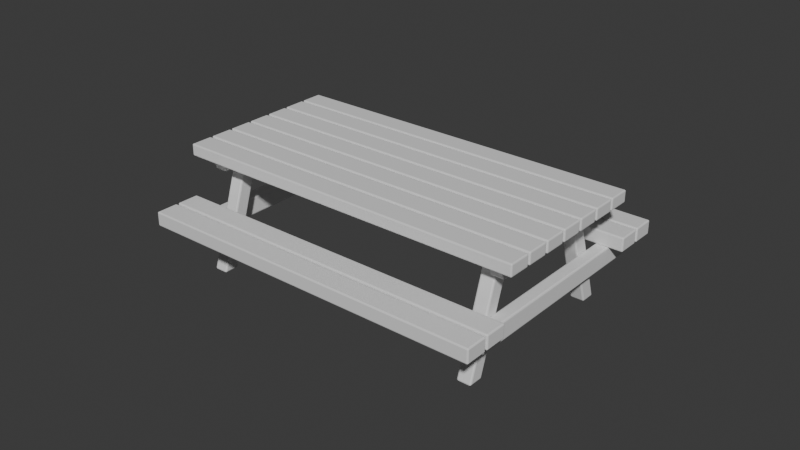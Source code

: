 # Source: picnic.blend  (saved by Blender 4.5.87; exported with 4.5.12 LTS)
import bpy
from mathutils import Matrix  # noqa: F401  (used for matrix-valued properties, if any)

bpy.ops.wm.read_factory_settings(use_empty=True)
scene = bpy.context.scene
scene.name = 'Scene'

# ---- collections
col_collection = bpy.data.collections.new('Collection'); scene.collection.children.link(col_collection)

# ---- materials (node trees are filled in below, after node groups)
mat_top = bpy.data.materials.new('Top')
mat_beam = bpy.data.materials.new('Beam')

# ---- material node trees
mat_top.use_nodes = True; mat_top.node_tree.nodes.clear()
_N = mat_top.node_tree.nodes; _L = mat_top.node_tree.links
n0 = _N.new('ShaderNodeBsdfPrincipled'); n0.name = 'Principled BSDF'; n0.location = (10, 300)
n1 = _N.new('ShaderNodeOutputMaterial'); n1.name = 'Material Output'; n1.location = (300, 300)
_L.new(n0.outputs[0], n1.inputs[0])
n1.is_active_output = True
mat_beam.use_nodes = True; mat_beam.node_tree.nodes.clear()
_N = mat_beam.node_tree.nodes; _L = mat_beam.node_tree.links
n0 = _N.new('ShaderNodeBsdfPrincipled'); n0.name = 'Principled BSDF'; n0.location = (10, 300)
n1 = _N.new('ShaderNodeOutputMaterial'); n1.name = 'Material Output'; n1.location = (300, 300)
_L.new(n0.outputs[0], n1.inputs[0])
n1.is_active_output = True

# ---- world
world_world = bpy.data.worlds.new('World'); scene.world = world_world
world_world.use_nodes = True; world_world.node_tree.nodes.clear()
_N = world_world.node_tree.nodes; _L = world_world.node_tree.links
n0 = _N.new('ShaderNodeOutputWorld'); n0.name = 'World Output'; n0.location = (300, 300)
n1 = _N.new('ShaderNodeBackground'); n1.name = 'Background'; n1.location = (10, 300)
n1.inputs[0].default_value = (0.05088, 0.05088, 0.05088, 1.0)
_L.new(n1.outputs[0], n0.inputs[0])
n0.is_active_output = True
world_world.color = (0.05088, 0.05088, 0.05088)
world_world.sun_shadow_jitter_overblur = 0.0

# ---- meshes
me_cube = bpy.data.meshes.new('Cube')
me_cube.from_pydata([(1.274, -0.4509, 0.7296), (1.28, -0.4533, 0.7296), (1.282, -0.4592, 0.6618), (1.274, -0.4509, 0.6618), (1.282, -0.6017, 0.7296), (1.274, -0.61, 0.7296), (1.274, -0.6017, 0.738), (1.274, -0.6076, 0.7356), (1.28, -0.6017, 0.7356), (1.274, -0.61, 0.6618), (-1.282, -0.4592, 0.7296), (-1.28, -0.4533, 0.7296), (-1.274, -0.4592, 0.6534), (-1.274, -0.4509, 0.6618), (-1.274, -0.61, 0.7296), (-1.28, -0.6076, 0.7296), (-1.274, -0.6017, 0.6534), (-1.282, -0.6017, 0.6618), (-1.274, -0.61, 0.6618), (-1.28, -0.6076, 0.6618), (1.274, -0.4592, 0.738), (1.279, -0.4544, 0.7345), (1.28, -0.4592, 0.7356), (1.274, -0.4533, 0.7356), (1.274, -0.4592, 0.6534), (1.28, -0.4592, 0.6559), (1.279, -0.4544, 0.6569), (1.28, -0.4533, 0.6618), (1.28, -0.6076, 0.7296), (1.274, -0.6017, 0.6534), (-1.274, -0.4509, 0.7296), (-1.274, -0.4592, 0.738), (-1.274, -0.4533, 0.7356), (-1.28, -0.4592, 0.7356), (-1.28, -0.4592, 0.6559), (-1.279, -0.4544, 0.6569), (-1.274, -0.4533, 0.6559), (-1.274, -0.6076, 0.7356), (-1.28, -0.6017, 0.6559), (1.282, -0.4592, 0.7296), (1.274, -0.4533, 0.6559), (1.279, -0.6065, 0.7345), (1.282, -0.6017, 0.6618), (1.28, -0.6076, 0.6618), (1.279, -0.6065, 0.6569), (1.274, -0.6076, 0.6559), (1.28, -0.6017, 0.6559), (-1.279, -0.4544, 0.7345), (-1.282, -0.4592, 0.6618), (-1.28, -0.4533, 0.6618), (-1.282, -0.6017, 0.7296), (-1.274, -0.6017, 0.738), (-1.279, -0.6065, 0.7345), (-1.28, -0.6017, 0.7356), (-1.274, -0.6076, 0.6559), (-1.279, -0.6065, 0.6569), (1.274, -0.2841, 0.738), (1.28, -0.2841, 0.7356), (1.274, -0.2841, 0.6534), (1.274, -0.2758, 0.6618), (1.279, -0.2793, 0.6569), (1.274, -0.2782, 0.6559), (1.274, -0.4349, 0.7296), (1.274, -0.4266, 0.738), (1.28, -0.4325, 0.7296), (1.28, -0.4266, 0.7356), (1.274, -0.4325, 0.6559), (1.28, -0.4325, 0.6618), (-1.28, -0.2782, 0.7296), (-1.279, -0.2793, 0.6569), (-1.274, -0.4349, 0.7296), (-1.28, -0.4266, 0.7356), (-1.28, -0.4325, 0.7296), (-1.274, -0.4266, 0.6534), (-1.282, -0.4266, 0.6618), (1.28, -0.2782, 0.7296), (1.279, -0.2793, 0.7345), (1.282, -0.2841, 0.6618), (1.28, -0.2841, 0.6559), (1.282, -0.4266, 0.7296), (1.279, -0.4314, 0.7345), (1.274, -0.4325, 0.7356), (1.282, -0.4266, 0.6618), (1.274, -0.4266, 0.6534), (1.279, -0.4314, 0.6569), (-1.274, -0.2758, 0.7296), (-1.274, -0.2841, 0.738), (-1.274, -0.2782, 0.7356), (-1.274, -0.2758, 0.6618), (-1.28, -0.2841, 0.6559), (-1.274, -0.2782, 0.6559), (-1.28, -0.2782, 0.6618), (-1.282, -0.4266, 0.7296), (-1.274, -0.4266, 0.738), (-1.28, -0.4266, 0.6559), (-1.279, -0.4314, 0.6569), (1.274, -0.2758, 0.7296), (1.282, -0.2841, 0.7296), (1.274, -0.2782, 0.7356), (1.28, -0.2782, 0.6618), (1.274, -0.4349, 0.6618), (1.28, -0.4266, 0.6559), (-1.282, -0.2841, 0.7296), (-1.279, -0.2793, 0.7345), (-1.28, -0.2841, 0.7356), (-1.282, -0.2841, 0.6618), (-1.274, -0.2841, 0.6534), (-1.279, -0.4314, 0.7345), (-1.274, -0.4325, 0.7356), (-1.274, -0.4349, 0.6618), (-1.274, -0.4325, 0.6559), (-1.28, -0.4325, 0.6618), (1.274, -0.1007, 0.7296), (1.282, -0.109, 0.7296), (1.274, -0.109, 0.738), (1.279, -0.1042, 0.7345), (1.274, -0.109, 0.6534), (1.279, -0.1042, 0.6569), (1.274, -0.2515, 0.738), (1.279, -0.2563, 0.7345), (1.282, -0.2515, 0.6618), (1.274, -0.2599, 0.6618), (1.274, -0.2574, 0.6559), (-1.282, -0.109, 0.7296), (-1.28, -0.109, 0.7356), (-1.282, -0.109, 0.6618), (-1.274, -0.109, 0.6534), (-1.28, -0.109, 0.6559), (-1.274, -0.1031, 0.6559), (-1.28, -0.1031, 0.6618), (-1.282, -0.2515, 0.7296), (-1.28, -0.2515, 0.7356), (-1.274, -0.2574, 0.7356), (-1.28, -0.2574, 0.7296), (-1.274, -0.2515, 0.6534), (-1.279, -0.2563, 0.6569), (1.28, -0.1031, 0.7296), (1.282, -0.109, 0.6618), (1.28, -0.1031, 0.6618), (1.282, -0.2515, 0.7296), (1.274, -0.2599, 0.7296), (1.28, -0.2515, 0.7356), (1.274, -0.2515, 0.6534), (1.28, -0.2515, 0.6559), (1.279, -0.2563, 0.6569), (1.28, -0.2574, 0.6618), (-1.274, -0.1007, 0.7296), (-1.279, -0.1042, 0.7345), (-1.28, -0.1031, 0.7296), (-1.274, -0.2599, 0.7296), (-1.274, -0.2574, 0.6559), (1.274, -0.1031, 0.7356), (1.28, -0.109, 0.7356), (1.274, -0.1007, 0.6618), (1.274, -0.1031, 0.6559), (1.28, -0.109, 0.6559), (1.274, -0.2574, 0.7356), (1.28, -0.2574, 0.7296), (-1.274, -0.109, 0.738), (-1.274, -0.1031, 0.7356), (-1.274, -0.1007, 0.6618), (-1.279, -0.1042, 0.6569), (-1.274, -0.2515, 0.738), (-1.279, -0.2563, 0.7345), (-1.274, -0.2599, 0.6618), (-1.282, -0.2515, 0.6618), (-1.28, -0.2574, 0.6618), (-1.28, -0.2515, 0.6559), (1.28, 0.07196, 0.7296), (1.279, 0.07088, 0.7345), (1.28, 0.06606, 0.7356), (1.274, 0.07196, 0.7356), (1.282, 0.06606, 0.6618), (1.274, 0.07196, 0.6559), (1.282, -0.07641, 0.7296), (1.279, -0.08124, 0.7345), (1.28, -0.07641, 0.7356), (1.274, -0.08232, 0.6559), (-1.282, 0.06606, 0.6618), (-1.274, 0.06606, 0.6534), (-1.28, 0.06606, 0.6559), (-1.282, -0.07641, 0.7296), (-1.274, -0.07641, 0.738), (-1.274, -0.08476, 0.7296), (-1.28, -0.07641, 0.7356), (-1.274, -0.08232, 0.7356), (-1.274, -0.07641, 0.6534), (-1.274, -0.08476, 0.6618), (-1.279, -0.08124, 0.6569), (1.279, 0.07088, 0.6569), (1.274, -0.07641, 0.6534), (1.274, -0.08476, 0.6618), (1.28, -0.07641, 0.6559), (1.279, -0.08124, 0.6569), (1.28, -0.08232, 0.6618), (-1.274, 0.07441, 0.7296), (-1.274, 0.06606, 0.738), (-1.282, 0.06606, 0.7296), (-1.279, 0.07088, 0.7345), (-1.28, 0.07196, 0.7296), (-1.274, 0.07196, 0.6559), (-1.28, 0.07196, 0.6618), (-1.279, -0.08124, 0.7345), (-1.28, -0.08232, 0.7296), (-1.28, -0.07641, 0.6559), (1.274, 0.07441, 0.7296), (1.274, 0.06606, 0.738), (1.282, 0.06606, 0.7296), (1.274, 0.06606, 0.6534), (1.274, 0.07441, 0.6618), (1.28, 0.07196, 0.6618), (1.28, 0.06606, 0.6559), (1.274, -0.07641, 0.738), (1.274, -0.08476, 0.7296), (1.274, -0.08232, 0.7356), (1.28, -0.08232, 0.7296), (1.282, -0.07641, 0.6618), (-1.28, 0.06606, 0.7356), (-1.274, 0.07196, 0.7356), (-1.274, 0.07441, 0.6618), (-1.279, 0.07088, 0.6569), (-1.282, -0.07641, 0.6618), (-1.274, -0.08232, 0.6559), (-1.28, -0.08232, 0.6618), (1.28, 0.247, 0.7296), (1.274, 0.2495, 0.6618), (1.279, 0.246, 0.6569), (1.274, 0.09032, 0.7296), (1.274, 0.09867, 0.738), (1.274, 0.09277, 0.7356), (1.28, 0.09867, 0.7356), (1.282, 0.09867, 0.6618), (1.274, 0.09867, 0.6534), (1.28, 0.09277, 0.6618), (-1.274, 0.2495, 0.7296), (-1.274, 0.2411, 0.738), (-1.274, 0.247, 0.7356), (-1.274, 0.2411, 0.6534), (-1.274, 0.2495, 0.6618), (-1.274, 0.247, 0.6559), (-1.28, 0.247, 0.6618), (-1.274, 0.09867, 0.738), (-1.28, 0.09277, 0.6618), (1.282, 0.2411, 0.7296), (1.274, 0.247, 0.7356), (1.274, 0.2411, 0.6534), (1.28, 0.247, 0.6618), (1.274, 0.247, 0.6559), (1.274, 0.09032, 0.6618), (1.274, 0.09277, 0.6559), (-1.279, 0.246, 0.7345), (-1.28, 0.2411, 0.7356), (-1.28, 0.2411, 0.6559), (-1.28, 0.09867, 0.7356), (-1.274, 0.09277, 0.7356), (-1.274, 0.09867, 0.6534), (-1.279, 0.09385, 0.6569), (1.274, 0.2495, 0.7296), (1.274, 0.2411, 0.738), (1.279, 0.246, 0.7345), (1.28, 0.2411, 0.7356), (1.282, 0.2411, 0.6618), (1.28, 0.2411, 0.6559), (1.282, 0.09867, 0.7296), (1.279, 0.09385, 0.7345), (1.28, 0.09277, 0.7296), (1.279, 0.09385, 0.6569), (1.28, 0.09867, 0.6559), (-1.282, 0.2411, 0.7296), (-1.28, 0.247, 0.7296), (-1.282, 0.2411, 0.6618), (-1.279, 0.246, 0.6569), (-1.282, 0.09867, 0.7296), (-1.274, 0.09032, 0.7296), (-1.28, 0.09277, 0.7296), (-1.279, 0.09385, 0.7345), (-1.274, 0.09032, 0.6618), (-1.282, 0.09867, 0.6618), (-1.274, 0.09277, 0.6559), (-1.28, 0.09867, 0.6559), (1.282, 0.4162, 0.7296), (1.274, 0.4162, 0.738), (1.279, 0.4211, 0.7345), (1.28, 0.4162, 0.7356), (1.274, 0.4221, 0.7356), (1.28, 0.4221, 0.6618), (1.282, 0.2738, 0.7296), (1.274, 0.2738, 0.738), (1.279, 0.2689, 0.7345), (1.274, 0.2679, 0.7356), (1.28, 0.2738, 0.7356), (1.282, 0.2738, 0.6618), (1.274, 0.2654, 0.6618), (1.28, 0.2738, 0.6559), (1.28, 0.2679, 0.6618), (-1.274, 0.4246, 0.7296), (-1.274, 0.4162, 0.738), (-1.28, 0.4162, 0.7356), (-1.28, 0.4162, 0.6559), (-1.274, 0.2654, 0.7296), (-1.28, 0.2738, 0.7356), (-1.279, 0.2689, 0.7345), (-1.274, 0.2738, 0.6534), (-1.274, 0.2654, 0.6618), (1.274, 0.4246, 0.7296), (1.274, 0.4162, 0.6534), (1.274, 0.4246, 0.6618), (1.274, 0.4221, 0.6559), (1.28, 0.2679, 0.7296), (1.274, 0.2738, 0.6534), (-1.282, 0.4162, 0.6618), (-1.274, 0.4246, 0.6618), (-1.28, 0.4221, 0.6618), (-1.282, 0.2738, 0.7296), (-1.274, 0.2738, 0.738), (-1.274, 0.2679, 0.7356), (-1.282, 0.2738, 0.6618), (-1.279, 0.2689, 0.6569), (-1.274, 0.2679, 0.6559), (1.28, 0.4221, 0.7296), (1.282, 0.4162, 0.6618), (1.279, 0.4211, 0.6569), (1.28, 0.4162, 0.6559), (1.274, 0.2654, 0.7296), (1.279, 0.2689, 0.6569), (1.274, 0.2679, 0.6559), (-1.282, 0.4162, 0.7296), (-1.28, 0.4221, 0.7296), (-1.279, 0.4211, 0.7345), (-1.274, 0.4221, 0.7356), (-1.274, 0.4162, 0.6534), (-1.279, 0.4211, 0.6569), (-1.274, 0.4221, 0.6559), (-1.28, 0.2679, 0.7296), (-1.28, 0.2679, 0.6618), (-1.28, 0.2738, 0.6559), (1.274, 0.5913, 0.738), (1.279, 0.5961, 0.7345), (1.274, 0.5972, 0.7356), (1.282, 0.5913, 0.6618), (1.274, 0.5997, 0.6618), (1.279, 0.5961, 0.6569), (1.274, 0.4429, 0.7356), (1.28, 0.4488, 0.7356), (1.28, 0.4429, 0.6618), (-1.274, 0.5972, 0.7356), (-1.28, 0.5913, 0.7356), (-1.282, 0.5913, 0.6618), (-1.279, 0.5961, 0.6569), (-1.274, 0.4488, 0.738), (-1.274, 0.4405, 0.7296), (-1.28, 0.4488, 0.7356), (-1.279, 0.444, 0.7345), (-1.274, 0.4429, 0.7356), (-1.274, 0.4488, 0.6534), (-1.282, 0.4488, 0.6618), (-1.274, 0.4405, 0.6618), (-1.28, 0.4488, 0.6559), (-1.28, 0.4429, 0.6618), (1.282, 0.5913, 0.7296), (1.28, 0.5972, 0.7296), (1.274, 0.5913, 0.6534), (1.279, 0.444, 0.7345), (1.282, 0.4488, 0.6618), (1.274, 0.4488, 0.6534), (1.274, 0.4405, 0.6618), (1.28, 0.4488, 0.6559), (-1.274, 0.5913, 0.738), (-1.282, 0.5913, 0.7296), (-1.28, 0.5972, 0.7296), (-1.274, 0.5997, 0.6618), (-1.274, 0.5972, 0.6559), (-1.282, 0.4488, 0.7296), (-1.28, 0.4429, 0.7296), (1.274, 0.5997, 0.7296), (1.28, 0.5913, 0.7356), (1.274, 0.5972, 0.6559), (1.28, 0.5972, 0.6618), (1.28, 0.5913, 0.6559), (1.282, 0.4488, 0.7296), (1.274, 0.4488, 0.738), (1.274, 0.4405, 0.7296), (1.28, 0.4429, 0.7296), (1.279, 0.444, 0.6569), (1.274, 0.4429, 0.6559), (-1.274, 0.5997, 0.7296), (-1.279, 0.5961, 0.7345), (-1.274, 0.5913, 0.6534), (-1.28, 0.5972, 0.6618), (-1.28, 0.5913, 0.6559), (-1.274, 0.4429, 0.6559), (-1.279, 0.444, 0.6569)], [], [(0, 23, 21, 1), (39, 1, 21, 22), (24, 40, 26, 25), (2, 25, 26, 27), (3, 27, 26, 40), (4, 8, 41, 28), (5, 28, 41, 7), (6, 7, 41, 8), (29, 46, 44, 45), (9, 45, 44, 43), (30, 11, 47, 32), (31, 32, 47, 33), (10, 33, 47, 11), (48, 49, 35, 34), (12, 34, 35, 36), (13, 36, 35, 49), (50, 15, 52, 53), (51, 53, 52, 37), (14, 37, 52, 15), (16, 54, 55, 38), (17, 38, 55, 19), (18, 19, 55, 54), (20, 22, 21, 23), (42, 43, 44, 46), (96, 98, 76, 75), (97, 75, 76, 57), (56, 57, 76, 98), (58, 61, 60, 78), (77, 78, 60, 99), (59, 99, 60, 61), (79, 65, 80, 64), (62, 64, 80, 81), (63, 81, 80, 65), (82, 67, 84, 101), (83, 101, 84, 66), (100, 66, 84, 67), (85, 68, 103, 87), (86, 87, 103, 104), (102, 104, 103, 68), (105, 91, 69, 89), (106, 89, 69, 90), (88, 90, 69, 91), (92, 72, 107, 71), (93, 71, 107, 108), (70, 108, 107, 72), (73, 110, 95, 94), (74, 94, 95, 111), (109, 111, 95, 110), (112, 151, 115, 136), (113, 136, 115, 152), (114, 152, 115, 151), (116, 154, 117, 155), (137, 155, 117, 138), (153, 138, 117, 154), (139, 141, 119, 157), (140, 157, 119, 156), (118, 156, 119, 141), (120, 145, 144, 143), (142, 143, 144, 122), (121, 122, 144, 145), (146, 148, 147, 159), (158, 159, 147, 124), (123, 124, 147, 148), (125, 129, 161, 127), (126, 127, 161, 128), (160, 128, 161, 129), (130, 133, 163, 131), (162, 131, 163, 132), (149, 132, 163, 133), (134, 150, 135, 167), (165, 167, 135, 166), (164, 166, 135, 150), (205, 171, 169, 168), (207, 168, 169, 170), (206, 170, 169, 171), (208, 173, 189, 211), (172, 211, 189, 210), (209, 210, 189, 173), (174, 176, 175, 215), (213, 215, 175, 214), (212, 214, 175, 176), (216, 194, 193, 192), (190, 192, 193, 177), (191, 177, 193, 194), (195, 199, 198, 218), (196, 218, 198, 217), (197, 217, 198, 199), (178, 201, 220, 180), (179, 180, 220, 200), (219, 200, 220, 201), (181, 203, 202, 184), (182, 184, 202, 185), (183, 185, 202, 203), (186, 222, 188, 204), (221, 204, 188, 223), (187, 223, 188, 222), (257, 244, 259, 224), (243, 224, 259, 260), (258, 260, 259, 244), (245, 247, 226, 262), (261, 262, 226, 246), (225, 246, 226, 247), (263, 230, 264, 265), (227, 265, 264, 229), (228, 229, 264, 230), (231, 233, 266, 267), (232, 267, 266, 249), (248, 249, 266, 233), (234, 269, 250, 236), (235, 236, 250, 251), (268, 251, 250, 269), (270, 240, 271, 252), (237, 252, 271, 239), (238, 239, 271, 240), (272, 274, 275, 253), (241, 253, 275, 254), (273, 254, 275, 274), (255, 278, 256, 279), (277, 279, 256, 242), (276, 242, 256, 278), (304, 284, 282, 319), (280, 319, 282, 283), (281, 283, 282, 284), (305, 307, 321, 322), (320, 322, 321, 285), (306, 285, 321, 307), (286, 290, 288, 308), (323, 308, 288, 289), (287, 289, 288, 290), (291, 294, 324, 293), (309, 293, 324, 325), (292, 325, 324, 294), (295, 327, 328, 329), (296, 329, 328, 297), (326, 297, 328, 327), (310, 312, 331, 298), (330, 298, 331, 332), (311, 332, 331, 312), (313, 333, 301, 300), (314, 300, 301, 315), (299, 315, 301, 333), (302, 318, 317, 335), (316, 335, 317, 334), (303, 334, 317, 318), (374, 338, 337, 360), (359, 360, 337, 375), (336, 375, 337, 338), (361, 376, 341, 378), (339, 378, 341, 377), (340, 377, 341, 376), (379, 343, 362, 382), (381, 382, 362, 342), (380, 342, 362, 343), (363, 344, 383, 366), (364, 366, 383, 384), (365, 384, 383, 344), (385, 369, 386, 345), (367, 345, 386, 346), (368, 346, 386, 369), (347, 388, 348, 389), (387, 389, 348, 371), (370, 371, 348, 388), (372, 373, 352, 351), (349, 351, 352, 353), (350, 353, 352, 373), (354, 390, 391, 357), (355, 357, 391, 358), (356, 358, 391, 390), (48, 34, 38, 17), (34, 12, 16, 38), (3, 40, 36, 13), (40, 24, 12, 36), (0, 1, 27, 3), (1, 39, 2, 27), (17, 19, 15, 50), (19, 18, 14, 15), (4, 28, 43, 42), (28, 5, 9, 43), (10, 11, 49, 48), (11, 30, 13, 49), (5, 7, 37, 14), (7, 6, 51, 37), (39, 22, 8, 4), (22, 20, 6, 8), (18, 54, 45, 9), (54, 16, 29, 45), (50, 53, 33, 10), (53, 51, 31, 33), (30, 32, 23, 0), (42, 46, 25, 2), (46, 29, 24, 25), (32, 31, 20, 23), (105, 89, 94, 74), (89, 106, 73, 94), (59, 61, 90, 88), (61, 58, 106, 90), (96, 75, 99, 59), (75, 97, 77, 99), (74, 111, 72, 92), (111, 109, 70, 72), (79, 64, 67, 82), (64, 62, 100, 67), (102, 68, 91, 105), (68, 85, 88, 91), (62, 81, 108, 70), (81, 63, 93, 108), (97, 57, 65, 79), (57, 56, 63, 65), (109, 110, 66, 100), (110, 73, 83, 66), (92, 71, 104, 102), (71, 93, 86, 104), (85, 87, 98, 96), (87, 86, 56, 98), (82, 101, 78, 77), (101, 83, 58, 78), (125, 127, 167, 165), (127, 126, 134, 167), (153, 154, 128, 160), (154, 116, 126, 128), (112, 136, 138, 153), (136, 113, 137, 138), (165, 166, 133, 130), (166, 164, 149, 133), (139, 157, 145, 120), (157, 140, 121, 145), (123, 148, 129, 125), (148, 146, 160, 129), (140, 156, 132, 149), (156, 118, 162, 132), (113, 152, 141, 139), (152, 114, 118, 141), (164, 150, 122, 121), (150, 134, 142, 122), (130, 131, 124, 123), (131, 162, 158, 124), (146, 159, 151, 112), (159, 158, 114, 151), (120, 143, 155, 137), (143, 142, 116, 155), (178, 180, 204, 221), (180, 179, 186, 204), (209, 173, 200, 219), (173, 208, 179, 200), (205, 168, 210, 209), (168, 207, 172, 210), (221, 223, 203, 181), (223, 187, 183, 203), (174, 215, 194, 216), (215, 213, 191, 194), (197, 199, 201, 178), (199, 195, 219, 201), (213, 214, 185, 183), (214, 212, 182, 185), (207, 170, 176, 174), (170, 206, 212, 176), (187, 222, 177, 191), (222, 186, 190, 177), (181, 184, 217, 197), (184, 182, 196, 217), (195, 218, 171, 205), (218, 196, 206, 171), (216, 192, 211, 172), (192, 190, 208, 211), (270, 252, 279, 277), (252, 237, 255, 279), (225, 247, 239, 238), (247, 245, 237, 239), (257, 224, 246, 225), (224, 243, 261, 246), (277, 242, 274, 272), (242, 276, 273, 274), (263, 265, 233, 231), (265, 227, 248, 233), (268, 269, 240, 270), (269, 234, 238, 240), (227, 229, 254, 273), (229, 228, 241, 254), (243, 260, 230, 263), (260, 258, 228, 230), (276, 278, 249, 248), (278, 255, 232, 249), (272, 253, 251, 268), (253, 241, 235, 251), (234, 236, 244, 257), (236, 235, 258, 244), (231, 267, 262, 261), (267, 232, 245, 262), (310, 298, 335, 316), (298, 330, 302, 335), (306, 307, 332, 311), (307, 305, 330, 332), (304, 319, 285, 306), (319, 280, 320, 285), (316, 334, 333, 313), (334, 303, 299, 333), (286, 308, 294, 291), (308, 323, 292, 294), (326, 327, 312, 310), (327, 295, 311, 312), (323, 289, 315, 299), (289, 287, 314, 315), (280, 283, 290, 286), (283, 281, 287, 290), (303, 318, 325, 292), (318, 302, 309, 325), (313, 300, 297, 326), (300, 314, 296, 297), (295, 329, 284, 304), (329, 296, 281, 284), (291, 293, 322, 320), (293, 309, 305, 322), (347, 389, 357, 355), (389, 387, 354, 357), (340, 376, 371, 370), (376, 361, 387, 371), (374, 360, 377, 340), (360, 359, 339, 377), (355, 358, 373, 372), (358, 356, 350, 373), (379, 382, 344, 363), (382, 381, 365, 344), (368, 369, 388, 347), (369, 385, 370, 388), (381, 342, 353, 350), (342, 380, 349, 353), (359, 375, 343, 379), (375, 336, 380, 343), (356, 390, 384, 365), (390, 354, 364, 384), (372, 351, 346, 368), (351, 349, 367, 346), (385, 345, 338, 374), (345, 367, 336, 338), (363, 366, 378, 339), (366, 364, 361, 378), (13, 30, 0, 3), (2, 39, 4, 42), (20, 31, 51, 6), (12, 24, 29, 16), (9, 5, 14, 18), (17, 50, 10, 48), (88, 85, 96, 59), (77, 97, 79, 82), (56, 86, 93, 63), (106, 58, 83, 73), (100, 62, 70, 109), (74, 92, 102, 105), (160, 146, 112, 153), (137, 113, 139, 120), (114, 158, 162, 118), (126, 116, 142, 134), (121, 140, 149, 164), (165, 130, 123, 125), (219, 195, 205, 209), (172, 207, 174, 216), (206, 196, 182, 212), (179, 208, 190, 186), (191, 213, 183, 187), (221, 181, 197, 178), (238, 234, 257, 225), (261, 243, 263, 231), (258, 235, 241, 228), (237, 245, 232, 255), (248, 227, 273, 276), (277, 272, 268, 270), (311, 295, 304, 306), (320, 280, 286, 291), (281, 296, 314, 287), (330, 305, 309, 302), (292, 323, 299, 303), (316, 313, 326, 310), (370, 385, 374, 340), (339, 359, 379, 363), (336, 367, 349, 380), (387, 361, 364, 354), (365, 381, 350, 356), (355, 372, 368, 347)])
_uv = me_cube.uv_layers.new(name='UVMap')
_uv.uv.foreach_set('vector', [0.6003, 0.4992, 0.6254, 0.4996, 0.6216, 0.5018, 0.6003, 0.5, 0.6003, 0.5131, 0.6003, 0.5, 0.6216, 0.5018, 0.625, 0.5131, 0.3742, 0.5131, 0.3746, 0.4996, 0.3785, 0.5017, 0.375, 0.5131, 0.3997, 0.5131, 0.375, 0.5131, 0.3785, 0.5017, 0.3997, 0.5, 0.3997, 0.4992, 0.3997, 0.5, 0.3785, 0.5017, 0.3746, 0.4996, 0.6003, 0.7369, 0.625, 0.7369, 0.6215, 0.7483, 0.6003, 0.75, 0.6003, 0.7508, 0.6003, 0.75, 0.6215, 0.7483, 0.6254, 0.7504, 0.6258, 0.7369, 0.6254, 0.7504, 0.6215, 0.7483, 0.625, 0.7369, 0.3742, 0.7369, 0.375, 0.7369, 0.3784, 0.7482, 0.3746, 0.7504, 0.3997, 0.7508, 0.3746, 0.7504, 0.3784, 0.7482, 0.3997, 0.75, 0.6003, 0.2508, 0.6003, 0.25, 0.6198, 0.2502, 0.625, 0.2508, 0.8742, 0.5131, 0.8742, 0.5, 0.875, 0.5055, 0.875, 0.5131, 0.6003, 0.2369, 0.625, 0.2369, 0.6198, 0.2502, 0.6003, 0.25, 0.3997, 0.2369, 0.3997, 0.25, 0.3802, 0.2472, 0.375, 0.2369, 0.1258, 0.5131, 0.125, 0.5131, 0.1253, 0.5, 0.1258, 0.5, 0.3997, 0.2508, 0.375, 0.2508, 0.3802, 0.2472, 0.3997, 0.25, 0.6003, 0.01312, 0.6003, 0.0, 0.625, 0.005543, 0.625, 0.01312, 0.8742, 0.7369, 0.875, 0.7369, 0.8747, 0.75, 0.8742, 0.75, 0.6003, 0.9992, 0.625, 0.9992, 0.6146, 1.0, 0.6003, 1.0, 0.1258, 0.7369, 0.1258, 0.75, 0.125, 0.7445, 0.125, 0.7369, 0.3997, 0.01312, 0.375, 0.01312, 0.3854, 0.0, 0.3997, 0.0, 0.3997, 0.9992, 0.3997, 1.0, 0.375, 0.9997, 0.375, 0.9992, 0.6258, 0.5131, 0.625, 0.5131, 0.6216, 0.5018, 0.6254, 0.4996, 0.3997, 0.7369, 0.3997, 0.75, 0.3785, 0.7483, 0.375, 0.7369, 0.6003, 0.4992, 0.6254, 0.4996, 0.6216, 0.5018, 0.6003, 0.5, 0.6003, 0.5131, 0.6003, 0.5, 0.6216, 0.5018, 0.625, 0.5131, 0.6258, 0.5131, 0.625, 0.5131, 0.6216, 0.5018, 0.6254, 0.4996, 0.3742, 0.5131, 0.3746, 0.4996, 0.3785, 0.5017, 0.375, 0.5131, 0.3997, 0.5131, 0.375, 0.5131, 0.3785, 0.5017, 0.3997, 0.5, 0.3997, 0.4992, 0.3997, 0.5, 0.3785, 0.5017, 0.3746, 0.4996, 0.6003, 0.7369, 0.625, 0.7369, 0.6215, 0.7483, 0.6003, 0.75, 0.6003, 0.7508, 0.6003, 0.75, 0.6215, 0.7483, 0.6254, 0.7504, 0.6258, 0.7369, 0.6254, 0.7504, 0.6215, 0.7483, 0.625, 0.7369, 0.3997, 0.7369, 0.3997, 0.75, 0.3784, 0.7482, 0.375, 0.7369, 0.3742, 0.7369, 0.375, 0.7369, 0.3784, 0.7482, 0.3746, 0.7504, 0.3997, 0.7508, 0.3746, 0.7504, 0.3784, 0.7482, 0.3997, 0.75, 0.6003, 0.2508, 0.6003, 0.25, 0.6198, 0.2502, 0.625, 0.2508, 0.8742, 0.5131, 0.8742, 0.5, 0.875, 0.5055, 0.875, 0.5131, 0.6003, 0.2369, 0.625, 0.2369, 0.6198, 0.2502, 0.6003, 0.25, 0.3997, 0.2369, 0.3997, 0.25, 0.3802, 0.2472, 0.375, 0.2369, 0.1258, 0.5131, 0.125, 0.5131, 0.1253, 0.5, 0.1258, 0.5, 0.3997, 0.2508, 0.375, 0.2508, 0.3802, 0.2472, 0.3997, 0.25, 0.6003, 0.01312, 0.6003, 0.0, 0.625, 0.005543, 0.625, 0.01312, 0.8742, 0.7369, 0.875, 0.7369, 0.8747, 0.75, 0.8742, 0.75, 0.6003, 0.9992, 0.625, 0.9992, 0.6146, 1.0, 0.6003, 1.0, 0.1258, 0.7369, 0.1258, 0.75, 0.125, 0.7445, 0.125, 0.7369, 0.3997, 0.01312, 0.375, 0.01312, 0.3854, 0.0, 0.3997, 0.0, 0.3997, 0.9992, 0.3997, 1.0, 0.375, 0.9997, 0.375, 0.9992, 0.6003, 0.4992, 0.6254, 0.4996, 0.6216, 0.5018, 0.6003, 0.5, 0.6003, 0.5131, 0.6003, 0.5, 0.6216, 0.5018, 0.625, 0.5131, 0.6258, 0.5131, 0.625, 0.5131, 0.6216, 0.5018, 0.6254, 0.4996, 0.3742, 0.5131, 0.3746, 0.4996, 0.3785, 0.5017, 0.375, 0.5131, 0.3997, 0.5131, 0.375, 0.5131, 0.3785, 0.5017, 0.3997, 0.5, 0.3997, 0.4992, 0.3997, 0.5, 0.3785, 0.5017, 0.3746, 0.4996, 0.6003, 0.7369, 0.625, 0.7369, 0.6215, 0.7483, 0.6003, 0.75, 0.6003, 0.7508, 0.6003, 0.75, 0.6215, 0.7483, 0.6254, 0.7504, 0.6258, 0.7369, 0.6254, 0.7504, 0.6215, 0.7483, 0.625, 0.7369, 0.3997, 0.7369, 0.3997, 0.75, 0.3784, 0.7482, 0.375, 0.7369, 0.3742, 0.7369, 0.375, 0.7369, 0.3784, 0.7482, 0.3746, 0.7504, 0.3997, 0.7508, 0.3746, 0.7504, 0.3784, 0.7482, 0.3997, 0.75, 0.6003, 0.2508, 0.6003, 0.25, 0.6198, 0.2502, 0.625, 0.2508, 0.8742, 0.5131, 0.8742, 0.5, 0.875, 0.5055, 0.875, 0.5131, 0.6003, 0.2369, 0.625, 0.2369, 0.6198, 0.2502, 0.6003, 0.25, 0.3997, 0.2369, 0.3997, 0.25, 0.3802, 0.2472, 0.375, 0.2369, 0.1258, 0.5131, 0.125, 0.5131, 0.1253, 0.5, 0.1258, 0.5, 0.3997, 0.2508, 0.375, 0.2508, 0.3802, 0.2472, 0.3997, 0.25, 0.6003, 0.01312, 0.6003, 0.0, 0.625, 0.005543, 0.625, 0.01312, 0.8742, 0.7369, 0.875, 0.7369, 0.8747, 0.75, 0.8742, 0.75, 0.6003, 0.9992, 0.625, 0.9992, 0.6146, 1.0, 0.6003, 1.0, 0.1258, 0.7369, 0.1258, 0.75, 0.125, 0.7445, 0.125, 0.7369, 0.3997, 0.01312, 0.375, 0.01312, 0.3854, 0.0, 0.3997, 0.0, 0.3997, 0.9992, 0.3997, 1.0, 0.375, 0.9997, 0.375, 0.9992, 0.6003, 0.4992, 0.6254, 0.4996, 0.6216, 0.5018, 0.6003, 0.5, 0.6003, 0.5131, 0.6003, 0.5, 0.6216, 0.5018, 0.625, 0.5131, 0.6258, 0.5131, 0.625, 0.5131, 0.6216, 0.5018, 0.6254, 0.4996, 0.3742, 0.5131, 0.3746, 0.4996, 0.3785, 0.5017, 0.375, 0.5131, 0.3997, 0.5131, 0.375, 0.5131, 0.3785, 0.5017, 0.3997, 0.5, 0.3997, 0.4992, 0.3997, 0.5, 0.3785, 0.5017, 0.3746, 0.4996, 0.6003, 0.7369, 0.625, 0.7369, 0.6215, 0.7483, 0.6003, 0.75, 0.6003, 0.7508, 0.6003, 0.75, 0.6215, 0.7483, 0.6254, 0.7504, 0.6258, 0.7369, 0.6254, 0.7504, 0.6215, 0.7483, 0.625, 0.7369, 0.3997, 0.7369, 0.3997, 0.75, 0.3784, 0.7482, 0.375, 0.7369, 0.3742, 0.7369, 0.375, 0.7369, 0.3784, 0.7482, 0.3746, 0.7504, 0.3997, 0.7508, 0.3746, 0.7504, 0.3784, 0.7482, 0.3997, 0.75, 0.6003, 0.2508, 0.6003, 0.25, 0.6198, 0.2502, 0.625, 0.2508, 0.8742, 0.5131, 0.8742, 0.5, 0.875, 0.5055, 0.875, 0.5131, 0.6003, 0.2369, 0.625, 0.2369, 0.6198, 0.2502, 0.6003, 0.25, 0.3997, 0.2369, 0.3997, 0.25, 0.3802, 0.2472, 0.375, 0.2369, 0.1258, 0.5131, 0.125, 0.5131, 0.1253, 0.5, 0.1258, 0.5, 0.3997, 0.2508, 0.375, 0.2508, 0.3802, 0.2472, 0.3997, 0.25, 0.6003, 0.01312, 0.6003, 0.0, 0.625, 0.005543, 0.625, 0.01312, 0.8742, 0.7369, 0.875, 0.7369, 0.8747, 0.75, 0.8742, 0.75, 0.6003, 0.9992, 0.625, 0.9992, 0.6146, 1.0, 0.6003, 1.0, 0.1258, 0.7369, 0.1258, 0.75, 0.125, 0.7445, 0.125, 0.7369, 0.3997, 0.01312, 0.375, 0.01312, 0.3854, 0.0, 0.3997, 0.0, 0.3997, 0.9992, 0.3997, 1.0, 0.375, 0.9997, 0.375, 0.9992, 0.6003, 0.4992, 0.6254, 0.4996, 0.6216, 0.5018, 0.6003, 0.5, 0.6003, 0.5131, 0.6003, 0.5, 0.6216, 0.5018, 0.625, 0.5131, 0.6258, 0.5131, 0.625, 0.5131, 0.6216, 0.5018, 0.6254, 0.4996, 0.3742, 0.5131, 0.3746, 0.4996, 0.3785, 0.5017, 0.375, 0.5131, 0.3997, 0.5131, 0.375, 0.5131, 0.3785, 0.5017, 0.3997, 0.5, 0.3997, 0.4992, 0.3997, 0.5, 0.3785, 0.5017, 0.3746, 0.4996, 0.6003, 0.7369, 0.625, 0.7369, 0.6215, 0.7483, 0.6003, 0.75, 0.6003, 0.7508, 0.6003, 0.75, 0.6215, 0.7483, 0.6254, 0.7504, 0.6258, 0.7369, 0.6254, 0.7504, 0.6215, 0.7483, 0.625, 0.7369, 0.3997, 0.7369, 0.3997, 0.75, 0.3784, 0.7482, 0.375, 0.7369, 0.3742, 0.7369, 0.375, 0.7369, 0.3784, 0.7482, 0.3746, 0.7504, 0.3997, 0.7508, 0.3746, 0.7504, 0.3784, 0.7482, 0.3997, 0.75, 0.6003, 0.2508, 0.6003, 0.25, 0.6198, 0.2502, 0.625, 0.2508, 0.8742, 0.5131, 0.8742, 0.5, 0.875, 0.5055, 0.875, 0.5131, 0.6003, 0.2369, 0.625, 0.2369, 0.6198, 0.2502, 0.6003, 0.25, 0.3997, 0.2369, 0.3997, 0.25, 0.3802, 0.2472, 0.375, 0.2369, 0.1258, 0.5131, 0.125, 0.5131, 0.1253, 0.5, 0.1258, 0.5, 0.3997, 0.2508, 0.375, 0.2508, 0.3802, 0.2472, 0.3997, 0.25, 0.6003, 0.01312, 0.6003, 0.0, 0.625, 0.005543, 0.625, 0.01312, 0.8742, 0.7369, 0.875, 0.7369, 0.8747, 0.75, 0.8742, 0.75, 0.6003, 0.9992, 0.625, 0.9992, 0.6146, 1.0, 0.6003, 1.0, 0.1258, 0.7369, 0.1258, 0.75, 0.125, 0.7445, 0.125, 0.7369, 0.3997, 0.01312, 0.375, 0.01312, 0.3854, 0.0, 0.3997, 0.0, 0.3997, 0.9992, 0.3997, 1.0, 0.375, 0.9997, 0.375, 0.9992, 0.6003, 0.4992, 0.6254, 0.4996, 0.6216, 0.5018, 0.6003, 0.5, 0.6003, 0.5131, 0.6003, 0.5, 0.6216, 0.5018, 0.625, 0.5131, 0.6258, 0.5131, 0.625, 0.5131, 0.6216, 0.5018, 0.6254, 0.4996, 0.3742, 0.5131, 0.3746, 0.4996, 0.3785, 0.5017, 0.375, 0.5131, 0.3997, 0.5131, 0.375, 0.5131, 0.3785, 0.5017, 0.3997, 0.5, 0.3997, 0.4992, 0.3997, 0.5, 0.3785, 0.5017, 0.3746, 0.4996, 0.6003, 0.7369, 0.625, 0.7369, 0.6215, 0.7483, 0.6003, 0.75, 0.6003, 0.7508, 0.6003, 0.75, 0.6215, 0.7483, 0.6254, 0.7504, 0.6258, 0.7369, 0.6254, 0.7504, 0.6215, 0.7483, 0.625, 0.7369, 0.3997, 0.7369, 0.3997, 0.75, 0.3784, 0.7482, 0.375, 0.7369, 0.3742, 0.7369, 0.375, 0.7369, 0.3784, 0.7482, 0.3746, 0.7504, 0.3997, 0.7508, 0.3746, 0.7504, 0.3784, 0.7482, 0.3997, 0.75, 0.6003, 0.2508, 0.6003, 0.25, 0.6198, 0.2502, 0.625, 0.2508, 0.8742, 0.5131, 0.8742, 0.5, 0.875, 0.5055, 0.875, 0.5131, 0.6003, 0.2369, 0.625, 0.2369, 0.6198, 0.2502, 0.6003, 0.25, 0.3997, 0.2369, 0.3997, 0.25, 0.3802, 0.2472, 0.375, 0.2369, 0.1258, 0.5131, 0.125, 0.5131, 0.1253, 0.5, 0.1258, 0.5, 0.3997, 0.2508, 0.375, 0.2508, 0.3802, 0.2472, 0.3997, 0.25, 0.6003, 0.01312, 0.6003, 0.0, 0.625, 0.005543, 0.625, 0.01312, 0.8742, 0.7369, 0.875, 0.7369, 0.8747, 0.75, 0.8742, 0.75, 0.6003, 0.9992, 0.625, 0.9992, 0.6146, 1.0, 0.6003, 1.0, 0.1258, 0.7369, 0.1258, 0.75, 0.125, 0.7445, 0.125, 0.7369, 0.3997, 0.01312, 0.375, 0.01312, 0.3854, 0.0, 0.3997, 0.0, 0.3997, 0.9992, 0.3997, 1.0, 0.375, 0.9997, 0.375, 0.9992, 0.6003, 0.4992, 0.6254, 0.4996, 0.6216, 0.5018, 0.6003, 0.5, 0.6003, 0.5131, 0.6003, 0.5, 0.6216, 0.5018, 0.625, 0.5131, 0.6258, 0.5131, 0.625, 0.5131, 0.6216, 0.5018, 0.6254, 0.4996, 0.3742, 0.5131, 0.3746, 0.4996, 0.3785, 0.5017, 0.375, 0.5131, 0.3997, 0.5131, 0.375, 0.5131, 0.3785, 0.5017, 0.3997, 0.5, 0.3997, 0.4992, 0.3997, 0.5, 0.3785, 0.5017, 0.3746, 0.4996, 0.6003, 0.7369, 0.625, 0.7369, 0.6215, 0.7483, 0.6003, 0.75, 0.6003, 0.7508, 0.6003, 0.75, 0.6215, 0.7483, 0.6254, 0.7504, 0.6258, 0.7369, 0.6254, 0.7504, 0.6215, 0.7483, 0.625, 0.7369, 0.3997, 0.7369, 0.3997, 0.75, 0.3784, 0.7482, 0.375, 0.7369, 0.3742, 0.7369, 0.375, 0.7369, 0.3784, 0.7482, 0.3746, 0.7504, 0.3997, 0.7508, 0.3746, 0.7504, 0.3784, 0.7482, 0.3997, 0.75, 0.6003, 0.2508, 0.6003, 0.25, 0.6198, 0.2502, 0.625, 0.2508, 0.8742, 0.5131, 0.8742, 0.5, 0.875, 0.5055, 0.875, 0.5131, 0.6003, 0.2369, 0.625, 0.2369, 0.6198, 0.2502, 0.6003, 0.25, 0.3997, 0.2369, 0.3997, 0.25, 0.3802, 0.2472, 0.375, 0.2369, 0.1258, 0.5131, 0.125, 0.5131, 0.1253, 0.5, 0.1258, 0.5, 0.3997, 0.2508, 0.375, 0.2508, 0.3802, 0.2472, 0.3997, 0.25, 0.6003, 0.01312, 0.6003, 0.0, 0.625, 0.005543, 0.625, 0.01312, 0.8742, 0.7369, 0.875, 0.7369, 0.8747, 0.75, 0.8742, 0.75, 0.6003, 0.9992, 0.625, 0.9992, 0.6146, 1.0, 0.6003, 1.0, 0.1258, 0.7369, 0.1258, 0.75, 0.125, 0.7445, 0.125, 0.7369, 0.3997, 0.01312, 0.375, 0.01312, 0.3854, 0.0, 0.3997, 0.0, 0.3997, 0.9992, 0.3997, 1.0, 0.375, 0.9997, 0.375, 0.9992, 0.3997, 0.2369, 0.375, 0.2369, 0.375, 0.01312, 0.3997, 0.01312, 0.125, 0.5131, 0.1258, 0.5131, 0.1258, 0.7369, 0.125, 0.7369, 0.3997, 0.4992, 0.3746, 0.4996, 0.375, 0.2508, 0.3997, 0.2508, 0.3746, 0.4996, 0.3742, 0.5131, 0.1258, 0.5131, 0.1258, 0.5, 0.6003, 0.4992, 0.6003, 0.5, 0.3997, 0.5, 0.3997, 0.4992, 0.6003, 0.5, 0.6003, 0.5131, 0.3997, 0.5131, 0.3997, 0.5, 0.3997, 0.01312, 0.3997, 0.0, 0.6003, 0.0, 0.6003, 0.01312, 0.3997, 1.0, 0.3997, 0.9992, 0.6003, 0.9992, 0.6003, 1.0, 0.6003, 0.7369, 0.6003, 0.75, 0.3997, 0.75, 0.3997, 0.7369, 0.6003, 0.75, 0.6003, 0.7508, 0.3997, 0.7508, 0.3997, 0.75, 0.6003, 0.2369, 0.6003, 0.25, 0.3997, 0.25, 0.3997, 0.2369, 0.6003, 0.25, 0.6003, 0.2508, 0.3997, 0.2508, 0.3997, 0.25, 0.6003, 0.7508, 0.6254, 0.7504, 0.625, 0.9992, 0.6003, 0.9992, 0.6254, 0.7504, 0.6258, 0.7369, 0.8742, 0.7369, 0.8742, 0.75, 0.6003, 0.5131, 0.625, 0.5131, 0.625, 0.7369, 0.6003, 0.7369, 0.625, 0.5131, 0.6258, 0.5131, 0.6258, 0.7369, 0.625, 0.7369, 0.3997, 0.9992, 0.375, 0.9992, 0.3746, 0.7504, 0.3997, 0.7508, 0.1258, 0.75, 0.1258, 0.7369, 0.3742, 0.7369, 0.3746, 0.7504, 0.6003, 0.01312, 0.625, 0.01312, 0.625, 0.2369, 0.6003, 0.2369, 0.875, 0.7369, 0.8742, 0.7369, 0.8742, 0.5131, 0.875, 0.5131, 0.6003, 0.2508, 0.625, 0.2508, 0.6254, 0.4996, 0.6003, 0.4992, 0.3997, 0.7369, 0.375, 0.7369, 0.375, 0.5131, 0.3997, 0.5131, 0.375, 0.7369, 0.3742, 0.7369, 0.3742, 0.5131, 0.375, 0.5131, 0.8742, 0.5, 0.8742, 0.5131, 0.6258, 0.5131, 0.6254, 0.4996, 0.3997, 0.2369, 0.375, 0.2369, 0.375, 0.01312, 0.3997, 0.01312, 0.125, 0.5131, 0.1258, 0.5131, 0.1258, 0.7369, 0.125, 0.7369, 0.3997, 0.4992, 0.3746, 0.4996, 0.375, 0.2508, 0.3997, 0.2508, 0.3746, 0.4996, 0.3742, 0.5131, 0.1258, 0.5131, 0.1258, 0.5, 0.6003, 0.4992, 0.6003, 0.5, 0.3997, 0.5, 0.3997, 0.4992, 0.6003, 0.5, 0.6003, 0.5131, 0.3997, 0.5131, 0.3997, 0.5, 0.3997, 0.01312, 0.3997, 0.0, 0.6003, 0.0, 0.6003, 0.01312, 0.3997, 1.0, 0.3997, 0.9992, 0.6003, 0.9992, 0.6003, 1.0, 0.6003, 0.7369, 0.6003, 0.75, 0.3997, 0.75, 0.3997, 0.7369, 0.6003, 0.75, 0.6003, 0.7508, 0.3997, 0.7508, 0.3997, 0.75, 0.6003, 0.2369, 0.6003, 0.25, 0.3997, 0.25, 0.3997, 0.2369, 0.6003, 0.25, 0.6003, 0.2508, 0.3997, 0.2508, 0.3997, 0.25, 0.6003, 0.7508, 0.6254, 0.7504, 0.625, 0.9992, 0.6003, 0.9992, 0.6254, 0.7504, 0.6258, 0.7369, 0.8742, 0.7369, 0.8742, 0.75, 0.6003, 0.5131, 0.625, 0.5131, 0.625, 0.7369, 0.6003, 0.7369, 0.625, 0.5131, 0.6258, 0.5131, 0.6258, 0.7369, 0.625, 0.7369, 0.3997, 0.9992, 0.375, 0.9992, 0.3746, 0.7504, 0.3997, 0.7508, 0.1258, 0.75, 0.1258, 0.7369, 0.3742, 0.7369, 0.3746, 0.7504, 0.6003, 0.01312, 0.625, 0.01312, 0.625, 0.2369, 0.6003, 0.2369, 0.875, 0.7369, 0.8742, 0.7369, 0.8742, 0.5131, 0.875, 0.5131, 0.6003, 0.2508, 0.625, 0.2508, 0.6254, 0.4996, 0.6003, 0.4992, 0.8742, 0.5, 0.8742, 0.5131, 0.6258, 0.5131, 0.6254, 0.4996, 0.3997, 0.7369, 0.375, 0.7369, 0.375, 0.5131, 0.3997, 0.5131, 0.375, 0.7369, 0.3742, 0.7369, 0.3742, 0.5131, 0.375, 0.5131, 0.3997, 0.2369, 0.375, 0.2369, 0.375, 0.01312, 0.3997, 0.01312, 0.125, 0.5131, 0.1258, 0.5131, 0.1258, 0.7369, 0.125, 0.7369, 0.3997, 0.4992, 0.3746, 0.4996, 0.375, 0.2508, 0.3997, 0.2508, 0.3746, 0.4996, 0.3742, 0.5131, 0.1258, 0.5131, 0.1258, 0.5, 0.6003, 0.4992, 0.6003, 0.5, 0.3997, 0.5, 0.3997, 0.4992, 0.6003, 0.5, 0.6003, 0.5131, 0.3997, 0.5131, 0.3997, 0.5, 0.3997, 0.01312, 0.3997, 0.0, 0.6003, 0.0, 0.6003, 0.01312, 0.3997, 1.0, 0.3997, 0.9992, 0.6003, 0.9992, 0.6003, 1.0, 0.6003, 0.7369, 0.6003, 0.75, 0.3997, 0.75, 0.3997, 0.7369, 0.6003, 0.75, 0.6003, 0.7508, 0.3997, 0.7508, 0.3997, 0.75, 0.6003, 0.2369, 0.6003, 0.25, 0.3997, 0.25, 0.3997, 0.2369, 0.6003, 0.25, 0.6003, 0.2508, 0.3997, 0.2508, 0.3997, 0.25, 0.6003, 0.7508, 0.6254, 0.7504, 0.625, 0.9992, 0.6003, 0.9992, 0.6254, 0.7504, 0.6258, 0.7369, 0.8742, 0.7369, 0.8742, 0.75, 0.6003, 0.5131, 0.625, 0.5131, 0.625, 0.7369, 0.6003, 0.7369, 0.625, 0.5131, 0.6258, 0.5131, 0.6258, 0.7369, 0.625, 0.7369, 0.3997, 0.9992, 0.375, 0.9992, 0.3746, 0.7504, 0.3997, 0.7508, 0.1258, 0.75, 0.1258, 0.7369, 0.3742, 0.7369, 0.3746, 0.7504, 0.6003, 0.01312, 0.625, 0.01312, 0.625, 0.2369, 0.6003, 0.2369, 0.875, 0.7369, 0.8742, 0.7369, 0.8742, 0.5131, 0.875, 0.5131, 0.6003, 0.2508, 0.625, 0.2508, 0.6254, 0.4996, 0.6003, 0.4992, 0.8742, 0.5, 0.8742, 0.5131, 0.6258, 0.5131, 0.6254, 0.4996, 0.3997, 0.7369, 0.375, 0.7369, 0.375, 0.5131, 0.3997, 0.5131, 0.375, 0.7369, 0.3742, 0.7369, 0.3742, 0.5131, 0.375, 0.5131, 0.3997, 0.2369, 0.375, 0.2369, 0.375, 0.01312, 0.3997, 0.01312, 0.125, 0.5131, 0.1258, 0.5131, 0.1258, 0.7369, 0.125, 0.7369, 0.3997, 0.4992, 0.3746, 0.4996, 0.375, 0.2508, 0.3997, 0.2508, 0.3746, 0.4996, 0.3742, 0.5131, 0.1258, 0.5131, 0.1258, 0.5, 0.6003, 0.4992, 0.6003, 0.5, 0.3997, 0.5, 0.3997, 0.4992, 0.6003, 0.5, 0.6003, 0.5131, 0.3997, 0.5131, 0.3997, 0.5, 0.3997, 0.01312, 0.3997, 0.0, 0.6003, 0.0, 0.6003, 0.01312, 0.3997, 1.0, 0.3997, 0.9992, 0.6003, 0.9992, 0.6003, 1.0, 0.6003, 0.7369, 0.6003, 0.75, 0.3997, 0.75, 0.3997, 0.7369, 0.6003, 0.75, 0.6003, 0.7508, 0.3997, 0.7508, 0.3997, 0.75, 0.6003, 0.2369, 0.6003, 0.25, 0.3997, 0.25, 0.3997, 0.2369, 0.6003, 0.25, 0.6003, 0.2508, 0.3997, 0.2508, 0.3997, 0.25, 0.6003, 0.7508, 0.6254, 0.7504, 0.625, 0.9992, 0.6003, 0.9992, 0.6254, 0.7504, 0.6258, 0.7369, 0.8742, 0.7369, 0.8742, 0.75, 0.6003, 0.5131, 0.625, 0.5131, 0.625, 0.7369, 0.6003, 0.7369, 0.625, 0.5131, 0.6258, 0.5131, 0.6258, 0.7369, 0.625, 0.7369, 0.3997, 0.9992, 0.375, 0.9992, 0.3746, 0.7504, 0.3997, 0.7508, 0.1258, 0.75, 0.1258, 0.7369, 0.3742, 0.7369, 0.3746, 0.7504, 0.6003, 0.01312, 0.625, 0.01312, 0.625, 0.2369, 0.6003, 0.2369, 0.875, 0.7369, 0.8742, 0.7369, 0.8742, 0.5131, 0.875, 0.5131, 0.6003, 0.2508, 0.625, 0.2508, 0.6254, 0.4996, 0.6003, 0.4992, 0.8742, 0.5, 0.8742, 0.5131, 0.6258, 0.5131, 0.6254, 0.4996, 0.3997, 0.7369, 0.375, 0.7369, 0.375, 0.5131, 0.3997, 0.5131, 0.375, 0.7369, 0.3742, 0.7369, 0.3742, 0.5131, 0.375, 0.5131, 0.3997, 0.2369, 0.375, 0.2369, 0.375, 0.01312, 0.3997, 0.01312, 0.125, 0.5131, 0.1258, 0.5131, 0.1258, 0.7369, 0.125, 0.7369, 0.3997, 0.4992, 0.3746, 0.4996, 0.375, 0.2508, 0.3997, 0.2508, 0.3746, 0.4996, 0.3742, 0.5131, 0.1258, 0.5131, 0.1258, 0.5, 0.6003, 0.4992, 0.6003, 0.5, 0.3997, 0.5, 0.3997, 0.4992, 0.6003, 0.5, 0.6003, 0.5131, 0.3997, 0.5131, 0.3997, 0.5, 0.3997, 0.01312, 0.3997, 0.0, 0.6003, 0.0, 0.6003, 0.01312, 0.3997, 1.0, 0.3997, 0.9992, 0.6003, 0.9992, 0.6003, 1.0, 0.6003, 0.7369, 0.6003, 0.75, 0.3997, 0.75, 0.3997, 0.7369, 0.6003, 0.75, 0.6003, 0.7508, 0.3997, 0.7508, 0.3997, 0.75, 0.6003, 0.2369, 0.6003, 0.25, 0.3997, 0.25, 0.3997, 0.2369, 0.6003, 0.25, 0.6003, 0.2508, 0.3997, 0.2508, 0.3997, 0.25, 0.6003, 0.7508, 0.6254, 0.7504, 0.625, 0.9992, 0.6003, 0.9992, 0.6254, 0.7504, 0.6258, 0.7369, 0.8742, 0.7369, 0.8742, 0.75, 0.6003, 0.5131, 0.625, 0.5131, 0.625, 0.7369, 0.6003, 0.7369, 0.625, 0.5131, 0.6258, 0.5131, 0.6258, 0.7369, 0.625, 0.7369, 0.3997, 0.9992, 0.375, 0.9992, 0.3746, 0.7504, 0.3997, 0.7508, 0.1258, 0.75, 0.1258, 0.7369, 0.3742, 0.7369, 0.3746, 0.7504, 0.6003, 0.01312, 0.625, 0.01312, 0.625, 0.2369, 0.6003, 0.2369, 0.875, 0.7369, 0.8742, 0.7369, 0.8742, 0.5131, 0.875, 0.5131, 0.6003, 0.2508, 0.625, 0.2508, 0.6254, 0.4996, 0.6003, 0.4992, 0.8742, 0.5, 0.8742, 0.5131, 0.6258, 0.5131, 0.6254, 0.4996, 0.3997, 0.7369, 0.375, 0.7369, 0.375, 0.5131, 0.3997, 0.5131, 0.375, 0.7369, 0.3742, 0.7369, 0.3742, 0.5131, 0.375, 0.5131, 0.3997, 0.2369, 0.375, 0.2369, 0.375, 0.01312, 0.3997, 0.01312, 0.125, 0.5131, 0.1258, 0.5131, 0.1258, 0.7369, 0.125, 0.7369, 0.3997, 0.4992, 0.3746, 0.4996, 0.375, 0.2508, 0.3997, 0.2508, 0.3746, 0.4996, 0.3742, 0.5131, 0.1258, 0.5131, 0.1258, 0.5, 0.6003, 0.4992, 0.6003, 0.5, 0.3997, 0.5, 0.3997, 0.4992, 0.6003, 0.5, 0.6003, 0.5131, 0.3997, 0.5131, 0.3997, 0.5, 0.3997, 0.01312, 0.3997, 0.0, 0.6003, 0.0, 0.6003, 0.01312, 0.3997, 1.0, 0.3997, 0.9992, 0.6003, 0.9992, 0.6003, 1.0, 0.6003, 0.7369, 0.6003, 0.75, 0.3997, 0.75, 0.3997, 0.7369, 0.6003, 0.75, 0.6003, 0.7508, 0.3997, 0.7508, 0.3997, 0.75, 0.6003, 0.2369, 0.6003, 0.25, 0.3997, 0.25, 0.3997, 0.2369, 0.6003, 0.25, 0.6003, 0.2508, 0.3997, 0.2508, 0.3997, 0.25, 0.6003, 0.7508, 0.6254, 0.7504, 0.625, 0.9992, 0.6003, 0.9992, 0.6254, 0.7504, 0.6258, 0.7369, 0.8742, 0.7369, 0.8742, 0.75, 0.6003, 0.5131, 0.625, 0.5131, 0.625, 0.7369, 0.6003, 0.7369, 0.625, 0.5131, 0.6258, 0.5131, 0.6258, 0.7369, 0.625, 0.7369, 0.3997, 0.9992, 0.375, 0.9992, 0.3746, 0.7504, 0.3997, 0.7508, 0.1258, 0.75, 0.1258, 0.7369, 0.3742, 0.7369, 0.3746, 0.7504, 0.6003, 0.01312, 0.625, 0.01312, 0.625, 0.2369, 0.6003, 0.2369, 0.875, 0.7369, 0.8742, 0.7369, 0.8742, 0.5131, 0.875, 0.5131, 0.6003, 0.2508, 0.625, 0.2508, 0.6254, 0.4996, 0.6003, 0.4992, 0.8742, 0.5, 0.8742, 0.5131, 0.6258, 0.5131, 0.6254, 0.4996, 0.3997, 0.7369, 0.375, 0.7369, 0.375, 0.5131, 0.3997, 0.5131, 0.375, 0.7369, 0.3742, 0.7369, 0.3742, 0.5131, 0.375, 0.5131, 0.3997, 0.2369, 0.375, 0.2369, 0.375, 0.01312, 0.3997, 0.01312, 0.125, 0.5131, 0.1258, 0.5131, 0.1258, 0.7369, 0.125, 0.7369, 0.3997, 0.4992, 0.3746, 0.4996, 0.375, 0.2508, 0.3997, 0.2508, 0.3746, 0.4996, 0.3742, 0.5131, 0.1258, 0.5131, 0.1258, 0.5, 0.6003, 0.4992, 0.6003, 0.5, 0.3997, 0.5, 0.3997, 0.4992, 0.6003, 0.5, 0.6003, 0.5131, 0.3997, 0.5131, 0.3997, 0.5, 0.3997, 0.01312, 0.3997, 0.0, 0.6003, 0.0, 0.6003, 0.01312, 0.3997, 1.0, 0.3997, 0.9992, 0.6003, 0.9992, 0.6003, 1.0, 0.6003, 0.7369, 0.6003, 0.75, 0.3997, 0.75, 0.3997, 0.7369, 0.6003, 0.75, 0.6003, 0.7508, 0.3997, 0.7508, 0.3997, 0.75, 0.6003, 0.2369, 0.6003, 0.25, 0.3997, 0.25, 0.3997, 0.2369, 0.6003, 0.25, 0.6003, 0.2508, 0.3997, 0.2508, 0.3997, 0.25, 0.6003, 0.7508, 0.6254, 0.7504, 0.625, 0.9992, 0.6003, 0.9992, 0.6254, 0.7504, 0.6258, 0.7369, 0.8742, 0.7369, 0.8742, 0.75, 0.6003, 0.5131, 0.625, 0.5131, 0.625, 0.7369, 0.6003, 0.7369, 0.625, 0.5131, 0.6258, 0.5131, 0.6258, 0.7369, 0.625, 0.7369, 0.3997, 0.9992, 0.375, 0.9992, 0.3746, 0.7504, 0.3997, 0.7508, 0.1258, 0.75, 0.1258, 0.7369, 0.3742, 0.7369, 0.3746, 0.7504, 0.6003, 0.01312, 0.625, 0.01312, 0.625, 0.2369, 0.6003, 0.2369, 0.875, 0.7369, 0.8742, 0.7369, 0.8742, 0.5131, 0.875, 0.5131, 0.6003, 0.2508, 0.625, 0.2508, 0.6254, 0.4996, 0.6003, 0.4992, 0.8742, 0.5, 0.8742, 0.5131, 0.6258, 0.5131, 0.6254, 0.4996, 0.3997, 0.7369, 0.375, 0.7369, 0.375, 0.5131, 0.3997, 0.5131, 0.375, 0.7369, 0.3742, 0.7369, 0.3742, 0.5131, 0.375, 0.5131, 0.3997, 0.2508, 0.6003, 0.2508, 0.6003, 0.4992, 0.3997, 0.4992, 0.3997, 0.5131, 0.6003, 0.5131, 0.6003, 0.7369, 0.3997, 0.7369, 0.6258, 0.5131, 0.8742, 0.5131, 0.8742, 0.7369, 0.6258, 0.7369, 0.1258, 0.5131, 0.3742, 0.5131, 0.3742, 0.7369, 0.1258, 0.7369, 0.3997, 0.7508, 0.6003, 0.7508, 0.6003, 0.9992, 0.3997, 0.9992, 0.3997, 0.01312, 0.6003, 0.01312, 0.6003, 0.2369, 0.3997, 0.2369, 0.3997, 0.2508, 0.6003, 0.2508, 0.6003, 0.4992, 0.3997, 0.4992, 0.3997, 0.5131, 0.6003, 0.5131, 0.6003, 0.7369, 0.3997, 0.7369, 0.6258, 0.5131, 0.8742, 0.5131, 0.8742, 0.7369, 0.6258, 0.7369, 0.1258, 0.5131, 0.3742, 0.5131, 0.3742, 0.7369, 0.1258, 0.7369, 0.3997, 0.7508, 0.6003, 0.7508, 0.6003, 0.9992, 0.3997, 0.9992, 0.3997, 0.01312, 0.6003, 0.01312, 0.6003, 0.2369, 0.3997, 0.2369, 0.3997, 0.2508, 0.6003, 0.2508, 0.6003, 0.4992, 0.3997, 0.4992, 0.3997, 0.5131, 0.6003, 0.5131, 0.6003, 0.7369, 0.3997, 0.7369, 0.6258, 0.5131, 0.8742, 0.5131, 0.8742, 0.7369, 0.6258, 0.7369, 0.1258, 0.5131, 0.3742, 0.5131, 0.3742, 0.7369, 0.1258, 0.7369, 0.3997, 0.7508, 0.6003, 0.7508, 0.6003, 0.9992, 0.3997, 0.9992, 0.3997, 0.01312, 0.6003, 0.01312, 0.6003, 0.2369, 0.3997, 0.2369, 0.3997, 0.2508, 0.6003, 0.2508, 0.6003, 0.4992, 0.3997, 0.4992, 0.3997, 0.5131, 0.6003, 0.5131, 0.6003, 0.7369, 0.3997, 0.7369, 0.6258, 0.5131, 0.8742, 0.5131, 0.8742, 0.7369, 0.6258, 0.7369, 0.1258, 0.5131, 0.3742, 0.5131, 0.3742, 0.7369, 0.1258, 0.7369, 0.3997, 0.7508, 0.6003, 0.7508, 0.6003, 0.9992, 0.3997, 0.9992, 0.3997, 0.01312, 0.6003, 0.01312, 0.6003, 0.2369, 0.3997, 0.2369, 0.3997, 0.2508, 0.6003, 0.2508, 0.6003, 0.4992, 0.3997, 0.4992, 0.3997, 0.5131, 0.6003, 0.5131, 0.6003, 0.7369, 0.3997, 0.7369, 0.6258, 0.5131, 0.8742, 0.5131, 0.8742, 0.7369, 0.6258, 0.7369, 0.1258, 0.5131, 0.3742, 0.5131, 0.3742, 0.7369, 0.1258, 0.7369, 0.3997, 0.7508, 0.6003, 0.7508, 0.6003, 0.9992, 0.3997, 0.9992, 0.3997, 0.01312, 0.6003, 0.01312, 0.6003, 0.2369, 0.3997, 0.2369, 0.3997, 0.2508, 0.6003, 0.2508, 0.6003, 0.4992, 0.3997, 0.4992, 0.3997, 0.5131, 0.6003, 0.5131, 0.6003, 0.7369, 0.3997, 0.7369, 0.6258, 0.5131, 0.8742, 0.5131, 0.8742, 0.7369, 0.6258, 0.7369, 0.1258, 0.5131, 0.3742, 0.5131, 0.3742, 0.7369, 0.1258, 0.7369, 0.3997, 0.7508, 0.6003, 0.7508, 0.6003, 0.9992, 0.3997, 0.9992, 0.3997, 0.01312, 0.6003, 0.01312, 0.6003, 0.2369, 0.3997, 0.2369, 0.3997, 0.2508, 0.6003, 0.2508, 0.6003, 0.4992, 0.3997, 0.4992, 0.3997, 0.5131, 0.6003, 0.5131, 0.6003, 0.7369, 0.3997, 0.7369, 0.6258, 0.5131, 0.8742, 0.5131, 0.8742, 0.7369, 0.6258, 0.7369, 0.1258, 0.5131, 0.3742, 0.5131, 0.3742, 0.7369, 0.1258, 0.7369, 0.3997, 0.7508, 0.6003, 0.7508, 0.6003, 0.9992, 0.3997, 0.9992, 0.3997, 0.01312, 0.6003, 0.01312, 0.6003, 0.2369, 0.3997, 0.2369])
me_cube.materials.append(mat_top)
me_cube.use_mirror_vertex_groups = False
me_cube.update()
me_cube_001 = bpy.data.meshes.new('Cube.001')
me_cube_001.from_pydata([(-1.163, 0.5002, 0.5581), (-1.163, 0.5146, 0.568), (-1.174, 0.5035, 0.5687), (-1.163, 0.5089, 0.5608), (-1.17, 0.5078, 0.5624), (-1.171, 0.5112, 0.5683), (-1.171, 0.5011, 0.5613), (-1.163, 0.5429, 0.6437), (-1.163, 0.536, 0.6537), (-1.174, 0.5314, 0.6431), (-1.163, 0.5427, 0.6509), (-1.17, 0.5404, 0.6493), (-1.171, 0.5345, 0.6504), (-1.171, 0.5393, 0.6434), (-1.163, -0.5032, 0.5581), (-1.174, -0.5065, 0.5687), (-1.163, -0.5175, 0.568), (-1.171, -0.5041, 0.5613), (-1.17, -0.5108, 0.5624), (-1.171, -0.5142, 0.5683), (-1.163, -0.5119, 0.5608), (-1.163, -0.539, 0.6537), (-1.163, -0.5459, 0.6437), (-1.174, -0.5343, 0.6431), (-1.163, -0.5456, 0.6509), (-1.17, -0.5433, 0.6493), (-1.171, -0.5423, 0.6434), (-1.171, -0.5374, 0.6504), (-1.091, 0.5002, 0.5581), (-1.08, 0.5035, 0.5687), (-1.091, 0.5146, 0.568), (-1.083, 0.5011, 0.5613), (-1.084, 0.5078, 0.5624), (-1.083, 0.5112, 0.5683), (-1.091, 0.5089, 0.5608), (-1.091, 0.536, 0.6537), (-1.091, 0.5429, 0.6437), (-1.08, 0.5314, 0.6431), (-1.091, 0.5427, 0.6509), (-1.084, 0.5404, 0.6493), (-1.083, 0.5393, 0.6434), (-1.083, 0.5345, 0.6504), (-1.091, -0.5032, 0.5581), (-1.091, -0.5175, 0.568), (-1.08, -0.5065, 0.5687), (-1.091, -0.5119, 0.5608), (-1.084, -0.5108, 0.5624), (-1.083, -0.5142, 0.5683), (-1.083, -0.5041, 0.5613), (-1.091, -0.539, 0.6537), (-1.08, -0.5343, 0.6431), (-1.091, -0.5459, 0.6437), (-1.083, -0.5374, 0.6504), (-1.084, -0.5433, 0.6493), (-1.083, -0.5423, 0.6434), (-1.091, -0.5456, 0.6509)], [], [(0, 6, 4, 3), (1, 3, 4, 5), (2, 5, 4, 6), (7, 13, 11, 10), (8, 10, 11, 12), (9, 12, 11, 13), (14, 20, 18, 17), (15, 17, 18, 19), (16, 19, 18, 20), (21, 27, 25, 24), (22, 24, 25, 26), (23, 26, 25, 27), (28, 34, 32, 31), (29, 31, 32, 33), (30, 33, 32, 34), (35, 41, 39, 38), (36, 38, 39, 40), (37, 40, 39, 41), (42, 48, 46, 45), (43, 45, 46, 47), (44, 47, 46, 48), (49, 55, 53, 52), (50, 52, 53, 54), (51, 54, 53, 55), (14, 17, 6, 0), (17, 15, 2, 6), (1, 5, 13, 7), (5, 2, 9, 13), (8, 12, 27, 21), (12, 9, 23, 27), (22, 26, 19, 16), (26, 23, 15, 19), (42, 45, 20, 14), (45, 43, 16, 20), (21, 24, 55, 49), (24, 22, 51, 55), (50, 54, 47, 44), (54, 51, 43, 47), (28, 31, 48, 42), (31, 29, 44, 48), (49, 52, 41, 35), (52, 50, 37, 41), (36, 40, 33, 30), (40, 37, 29, 33), (0, 3, 34, 28), (3, 1, 30, 34), (35, 38, 10, 8), (38, 36, 7, 10), (14, 0, 28, 42), (2, 15, 23, 9), (30, 1, 7, 36), (49, 35, 8, 21), (16, 43, 51, 22), (44, 29, 37, 50)])
_uv = me_cube_001.uv_layers.new(name='UVMap')
_uv.uv.foreach_set('vector', [0.1532, 0.7474, 0.125, 0.7476, 0.1369, 0.75, 0.1532, 0.75, 0.401, 0.9718, 0.375, 0.9718, 0.3824, 1.0, 0.3989, 1.0, 0.4028, 0.002684, 0.3989, 0.0, 0.375, 0.0007349, 0.375, 0.002381, 0.599, 0.9718, 0.5951, 1.0, 0.625, 0.9881, 0.625, 0.9718, 0.8468, 0.7476, 0.8468, 0.75, 0.875, 0.7486, 0.875, 0.7472, 0.5972, 0.002619, 0.625, 0.00278, 0.6097, 0.0, 0.5951, 0.0, 0.1532, 0.5026, 0.1532, 0.5, 0.125, 0.5007, 0.125, 0.5024, 0.4028, 0.2473, 0.375, 0.2476, 0.3786, 0.2561, 0.3989, 0.25, 0.401, 0.2782, 0.3989, 0.25, 0.3786, 0.2561, 0.375, 0.2782, 0.8468, 0.5024, 0.875, 0.5028, 0.8631, 0.5, 0.8468, 0.5, 0.599, 0.2782, 0.625, 0.2782, 0.6176, 0.2493, 0.5951, 0.25, 0.5972, 0.2474, 0.5951, 0.25, 0.6176, 0.2493, 0.625, 0.2472, 0.3468, 0.7474, 0.3609, 0.7641, 0.3774, 0.7538, 0.375, 0.7476, 0.4028, 0.7473, 0.375, 0.7476, 0.3774, 0.7538, 0.3989, 0.75, 0.401, 0.7782, 0.3989, 0.75, 0.3774, 0.7538, 0.3609, 0.7641, 0.6532, 0.7476, 0.625, 0.7472, 0.6239, 0.7495, 0.6391, 0.7641, 0.599, 0.7782, 0.6391, 0.7641, 0.6239, 0.7495, 0.5951, 0.75, 0.5972, 0.7474, 0.5951, 0.75, 0.6239, 0.7495, 0.625, 0.7472, 0.3468, 0.5026, 0.375, 0.5024, 0.3735, 0.5002, 0.3609, 0.4859, 0.401, 0.4718, 0.3609, 0.4859, 0.3735, 0.5002, 0.3989, 0.5, 0.4028, 0.5027, 0.3989, 0.5, 0.3735, 0.5002, 0.375, 0.5024, 0.6532, 0.5024, 0.6391, 0.4859, 0.6197, 0.4966, 0.625, 0.5028, 0.5972, 0.5026, 0.625, 0.5028, 0.6197, 0.4966, 0.5951, 0.5, 0.599, 0.4718, 0.5951, 0.5, 0.6197, 0.4966, 0.6391, 0.4859, 0.1532, 0.5026, 0.125, 0.5024, 0.125, 0.7476, 0.1532, 0.7474, 0.375, 0.2476, 0.4028, 0.2473, 0.4028, 0.002684, 0.375, 0.002381, 0.401, 0.9718, 0.3989, 1.0, 0.5951, 1.0, 0.599, 0.9718, 0.3989, 0.0, 0.4028, 0.002684, 0.5972, 0.002619, 0.5951, 0.0, 0.8468, 0.7476, 0.875, 0.7472, 0.875, 0.5028, 0.8468, 0.5024, 0.625, 0.00278, 0.5972, 0.002619, 0.5972, 0.2474, 0.625, 0.2472, 0.599, 0.2782, 0.5951, 0.25, 0.3989, 0.25, 0.401, 0.2782, 0.5951, 0.25, 0.5972, 0.2474, 0.4028, 0.2473, 0.3989, 0.25, 0.3468, 0.5026, 0.3609, 0.4859, 0.1532, 0.5, 0.1532, 0.5026, 0.3609, 0.4859, 0.401, 0.4718, 0.401, 0.2782, 0.375, 0.2782, 0.8468, 0.5024, 0.8468, 0.5, 0.6391, 0.4859, 0.6532, 0.5024, 0.625, 0.2782, 0.599, 0.2782, 0.599, 0.4718, 0.6391, 0.4859, 0.5972, 0.5026, 0.5951, 0.5, 0.3989, 0.5, 0.4028, 0.5027, 0.5951, 0.5, 0.599, 0.4718, 0.401, 0.4718, 0.3989, 0.5, 0.3468, 0.7474, 0.375, 0.7476, 0.375, 0.5024, 0.3468, 0.5026, 0.375, 0.7476, 0.4028, 0.7473, 0.4028, 0.5027, 0.375, 0.5024, 0.6532, 0.5024, 0.625, 0.5028, 0.625, 0.7472, 0.6532, 0.7476, 0.625, 0.5028, 0.5972, 0.5026, 0.5972, 0.7474, 0.625, 0.7472, 0.599, 0.7782, 0.5951, 0.75, 0.3989, 0.75, 0.401, 0.7782, 0.5951, 0.75, 0.5972, 0.7474, 0.4028, 0.7473, 0.3989, 0.75, 0.1532, 0.7474, 0.1532, 0.75, 0.3609, 0.7641, 0.3468, 0.7474, 0.375, 0.9718, 0.401, 0.9718, 0.401, 0.7782, 0.3609, 0.7641, 0.6532, 0.7476, 0.6391, 0.7641, 0.8468, 0.75, 0.8468, 0.7476, 0.6391, 0.7641, 0.599, 0.7782, 0.599, 0.9718, 0.625, 0.9718, 0.1532, 0.5026, 0.1532, 0.7474, 0.3468, 0.7474, 0.3468, 0.5026, 0.4028, 0.002684, 0.4028, 0.2473, 0.5972, 0.2474, 0.5972, 0.002619, 0.401, 0.7782, 0.401, 0.9718, 0.599, 0.9718, 0.599, 0.7782, 0.6532, 0.5024, 0.6532, 0.7476, 0.8468, 0.7476, 0.8468, 0.5024, 0.401, 0.2782, 0.401, 0.4718, 0.599, 0.4718, 0.599, 0.2782, 0.4028, 0.5027, 0.4028, 0.7473, 0.5972, 0.7474, 0.5972, 0.5026])
me_cube_001.materials.append(mat_beam)
me_cube_001.update()
me_cube_003 = bpy.data.meshes.new('Cube.003')
me_cube_003.from_pydata([(-1.07, -0.6573, -0.1109), (-1.07, -0.6646, -0.1008), (-1.08, -0.6533, -0.1003), (-1.07, -0.664, -0.1081), (-1.076, -0.6619, -0.1065), (-1.077, -0.6612, -0.1006), (-1.077, -0.656, -0.1077), (-1.07, -0.4224, 0.6464), (-1.07, -0.4085, 0.6565), (-1.08, -0.4114, 0.6459), (-1.07, -0.417, 0.6536), (-1.076, -0.4159, 0.6521), (-1.077, -0.4093, 0.6533), (-1.077, -0.4191, 0.6461), (-1.07, -0.5708, -0.1109), (-1.08, -0.5679, -0.1003), (-1.07, -0.5569, -0.1008), (-1.077, -0.57, -0.1077), (-1.076, -0.5633, -0.1065), (-1.077, -0.5602, -0.1006), (-1.07, -0.5622, -0.1081), (-1.07, -0.322, 0.6565), (-1.07, -0.3146, 0.6464), (-1.08, -0.326, 0.6459), (-1.07, -0.3153, 0.6536), (-1.076, -0.3174, 0.6521), (-1.077, -0.3181, 0.6461), (-1.077, -0.3233, 0.6533), (-0.9884, -0.6573, -0.1109), (-0.9777, -0.6533, -0.1003), (-0.9884, -0.6646, -0.1008), (-0.9808, -0.656, -0.1077), (-0.9822, -0.6619, -0.1065), (-0.9808, -0.6612, -0.1006), (-0.9884, -0.664, -0.1081), (-0.9884, -0.4085, 0.6565), (-0.9884, -0.4224, 0.6464), (-0.9777, -0.4114, 0.6459), (-0.9884, -0.417, 0.6536), (-0.9822, -0.4159, 0.6521), (-0.9808, -0.4191, 0.6461), (-0.9808, -0.4093, 0.6533), (-0.9884, -0.5708, -0.1109), (-0.9884, -0.5569, -0.1008), (-0.9777, -0.5679, -0.1003), (-0.9884, -0.5622, -0.1081), (-0.9822, -0.5633, -0.1065), (-0.9808, -0.5602, -0.1006), (-0.9808, -0.57, -0.1077), (-0.9884, -0.322, 0.6565), (-0.9777, -0.326, 0.6459), (-0.9884, -0.3146, 0.6464), (-0.9808, -0.3233, 0.6533), (-0.9822, -0.3174, 0.6521), (-0.9808, -0.3181, 0.6461), (-0.9884, -0.3153, 0.6536)], [], [(0, 3, 4, 6), (1, 5, 4, 3), (2, 6, 4, 5), (7, 10, 11, 13), (8, 12, 11, 10), (9, 13, 11, 12), (14, 17, 18, 20), (15, 19, 18, 17), (16, 20, 18, 19), (21, 24, 25, 27), (22, 26, 25, 24), (23, 27, 25, 26), (28, 31, 32, 34), (29, 33, 32, 31), (30, 34, 32, 33), (35, 38, 39, 41), (36, 40, 39, 38), (37, 41, 39, 40), (42, 45, 46, 48), (43, 47, 46, 45), (44, 48, 46, 47), (49, 52, 53, 55), (50, 54, 53, 52), (51, 55, 53, 54), (14, 0, 6, 17), (17, 6, 2, 15), (1, 7, 13, 5), (5, 13, 9, 2), (8, 21, 27, 12), (12, 27, 23, 9), (22, 16, 19, 26), (26, 19, 15, 23), (42, 14, 20, 45), (45, 20, 16, 43), (21, 49, 55, 24), (24, 55, 51, 22), (50, 44, 47, 54), (54, 47, 43, 51), (28, 42, 48, 31), (31, 48, 44, 29), (49, 35, 41, 52), (52, 41, 37, 50), (36, 30, 33, 40), (40, 33, 29, 37), (0, 28, 34, 3), (3, 34, 30, 1), (35, 8, 10, 38), (38, 10, 7, 36), (14, 42, 28, 0), (2, 9, 23, 15), (30, 36, 7, 1), (49, 21, 8, 35), (16, 22, 51, 43), (44, 50, 37, 29)])
_uv = me_cube_003.uv_layers.new(name='UVMap')
_uv.uv.foreach_set('vector', [0.1509, 0.7254, 0.1509, 0.75, 0.1359, 0.75, 0.125, 0.7223, 0.3783, 0.9741, 0.3787, 1.0, 0.3769, 1.0, 0.375, 0.9741, 0.3785, 0.02589, 0.375, 0.02767, 0.375, 0.01397, 0.3787, 0.0, 0.6217, 0.9741, 0.625, 0.9741, 0.625, 0.9891, 0.6219, 1.0, 0.8491, 0.7254, 0.875, 0.7272, 0.875, 0.7426, 0.8491, 0.75, 0.6215, 0.02589, 0.6219, 0.0, 0.624, 0.0, 0.625, 0.02284, 0.1509, 0.5246, 0.125, 0.5228, 0.125, 0.5074, 0.1509, 0.5, 0.3785, 0.2241, 0.3781, 0.25, 0.3755, 0.2556, 0.375, 0.2272, 0.3783, 0.2759, 0.375, 0.2759, 0.3755, 0.2556, 0.3781, 0.25, 0.8491, 0.5246, 0.8491, 0.5, 0.8641, 0.5, 0.875, 0.5277, 0.6217, 0.2759, 0.6213, 0.25, 0.6241, 0.2428, 0.625, 0.2759, 0.6215, 0.2241, 0.625, 0.2223, 0.6241, 0.2428, 0.6213, 0.25, 0.3491, 0.7254, 0.375, 0.7223, 0.3756, 0.749, 0.3621, 0.7629, 0.3785, 0.7241, 0.3787, 0.75, 0.3756, 0.749, 0.375, 0.7223, 0.3783, 0.7759, 0.3621, 0.7629, 0.3756, 0.749, 0.3787, 0.75, 0.6509, 0.7254, 0.6379, 0.7629, 0.6284, 0.7476, 0.625, 0.7272, 0.6217, 0.7759, 0.6219, 0.75, 0.6284, 0.7476, 0.6379, 0.7629, 0.6215, 0.7241, 0.625, 0.7272, 0.6284, 0.7476, 0.6219, 0.75, 0.3491, 0.5246, 0.3621, 0.4871, 0.3716, 0.5024, 0.375, 0.5228, 0.3783, 0.4741, 0.3781, 0.5, 0.3716, 0.5024, 0.3621, 0.4871, 0.3785, 0.5259, 0.375, 0.5228, 0.3716, 0.5024, 0.3781, 0.5, 0.6509, 0.5246, 0.625, 0.5277, 0.6244, 0.501, 0.6379, 0.4871, 0.6215, 0.5259, 0.6213, 0.5, 0.6244, 0.501, 0.625, 0.5277, 0.6217, 0.4741, 0.6379, 0.4871, 0.6244, 0.501, 0.6213, 0.5, 0.1509, 0.5246, 0.1509, 0.7254, 0.125, 0.7223, 0.125, 0.5228, 0.375, 0.2272, 0.375, 0.02767, 0.3785, 0.02589, 0.3785, 0.2241, 0.3783, 0.9741, 0.6217, 0.9741, 0.6219, 1.0, 0.3787, 1.0, 0.3787, 0.0, 0.6219, 0.0, 0.6215, 0.02589, 0.3785, 0.02589, 0.8491, 0.7254, 0.8491, 0.5246, 0.875, 0.5277, 0.875, 0.7272, 0.625, 0.02284, 0.625, 0.2223, 0.6215, 0.2241, 0.6215, 0.02589, 0.6217, 0.2759, 0.3783, 0.2759, 0.3781, 0.25, 0.6213, 0.25, 0.6213, 0.25, 0.3781, 0.25, 0.3785, 0.2241, 0.6215, 0.2241, 0.3491, 0.5246, 0.1509, 0.5246, 0.1509, 0.5, 0.3621, 0.4871, 0.3621, 0.4871, 0.375, 0.2759, 0.3783, 0.2759, 0.3783, 0.4741, 0.8491, 0.5246, 0.6509, 0.5246, 0.6379, 0.4871, 0.8491, 0.5, 0.625, 0.2759, 0.6379, 0.4871, 0.6217, 0.4741, 0.6217, 0.2759, 0.6215, 0.5259, 0.3785, 0.5259, 0.3781, 0.5, 0.6213, 0.5, 0.6213, 0.5, 0.3781, 0.5, 0.3783, 0.4741, 0.6217, 0.4741, 0.3491, 0.7254, 0.3491, 0.5246, 0.375, 0.5228, 0.375, 0.7223, 0.375, 0.7223, 0.375, 0.5228, 0.3785, 0.5259, 0.3785, 0.7241, 0.6509, 0.5246, 0.6509, 0.7254, 0.625, 0.7272, 0.625, 0.5277, 0.625, 0.5277, 0.625, 0.7272, 0.6215, 0.7241, 0.6215, 0.5259, 0.6217, 0.7759, 0.3783, 0.7759, 0.3787, 0.75, 0.6219, 0.75, 0.6219, 0.75, 0.3787, 0.75, 0.3785, 0.7241, 0.6215, 0.7241, 0.1509, 0.7254, 0.3491, 0.7254, 0.3621, 0.7629, 0.1509, 0.75, 0.375, 0.9741, 0.3621, 0.7629, 0.3783, 0.7759, 0.3783, 0.9741, 0.6509, 0.7254, 0.8491, 0.7254, 0.8491, 0.75, 0.6379, 0.7629, 0.6379, 0.7629, 0.625, 0.9741, 0.6217, 0.9741, 0.6217, 0.7759, 0.1509, 0.5246, 0.3491, 0.5246, 0.3491, 0.7254, 0.1509, 0.7254, 0.3785, 0.02589, 0.6215, 0.02589, 0.6215, 0.2241, 0.3785, 0.2241, 0.3783, 0.7759, 0.6217, 0.7759, 0.6217, 0.9741, 0.3783, 0.9741, 0.6509, 0.5246, 0.8491, 0.5246, 0.8491, 0.7254, 0.6509, 0.7254, 0.3783, 0.2759, 0.6217, 0.2759, 0.6217, 0.4741, 0.3783, 0.4741, 0.3785, 0.5259, 0.6215, 0.5259, 0.6215, 0.7241, 0.3785, 0.7241])
me_cube_003.materials.append(mat_beam)
me_cube_003.update()
me_cube_004 = bpy.data.meshes.new('Cube.004')
me_cube_004.from_pydata([(-1.163, 0.8486, 0.154), (-1.163, 0.8629, 0.164), (-1.174, 0.8518, 0.1646), (-1.163, 0.8573, 0.1568), (-1.17, 0.8562, 0.1584), (-1.171, 0.8596, 0.1643), (-1.171, 0.8495, 0.1573), (-1.163, 0.9043, 0.2748), (-1.163, 0.8974, 0.2847), (-1.174, 0.8927, 0.2741), (-1.163, 0.904, 0.282), (-1.17, 0.9017, 0.2804), (-1.171, 0.8958, 0.2815), (-1.171, 0.9007, 0.2745), (-1.163, -0.8072, 0.154), (-1.174, -0.8104, 0.1646), (-1.163, -0.8215, 0.164), (-1.171, -0.808, 0.1573), (-1.17, -0.8148, 0.1584), (-1.171, -0.8181, 0.1643), (-1.163, -0.8159, 0.1568), (-1.163, -0.856, 0.2847), (-1.163, -0.8629, 0.2748), (-1.174, -0.8513, 0.2741), (-1.163, -0.8626, 0.282), (-1.17, -0.8603, 0.2804), (-1.171, -0.8593, 0.2745), (-1.171, -0.8544, 0.2815), (-1.091, 0.8486, 0.154), (-1.08, 0.8518, 0.1646), (-1.091, 0.8629, 0.164), (-1.083, 0.8495, 0.1573), (-1.084, 0.8562, 0.1584), (-1.083, 0.8596, 0.1643), (-1.091, 0.8573, 0.1568), (-1.091, 0.8974, 0.2847), (-1.091, 0.9043, 0.2748), (-1.08, 0.8927, 0.2741), (-1.091, 0.904, 0.282), (-1.084, 0.9017, 0.2804), (-1.083, 0.9007, 0.2745), (-1.083, 0.8958, 0.2815), (-1.091, -0.8072, 0.154), (-1.091, -0.8215, 0.164), (-1.08, -0.8104, 0.1646), (-1.091, -0.8159, 0.1568), (-1.084, -0.8148, 0.1584), (-1.083, -0.8181, 0.1643), (-1.083, -0.808, 0.1573), (-1.091, -0.856, 0.2847), (-1.08, -0.8513, 0.2741), (-1.091, -0.8629, 0.2748), (-1.083, -0.8544, 0.2815), (-1.084, -0.8603, 0.2804), (-1.083, -0.8593, 0.2745), (-1.091, -0.8626, 0.282)], [], [(0, 6, 4, 3), (1, 3, 4, 5), (2, 5, 4, 6), (7, 13, 11, 10), (8, 10, 11, 12), (9, 12, 11, 13), (14, 20, 18, 17), (15, 17, 18, 19), (16, 19, 18, 20), (21, 27, 25, 24), (22, 24, 25, 26), (23, 26, 25, 27), (28, 34, 32, 31), (29, 31, 32, 33), (30, 33, 32, 34), (35, 41, 39, 38), (36, 38, 39, 40), (37, 40, 39, 41), (42, 48, 46, 45), (43, 45, 46, 47), (44, 47, 46, 48), (49, 55, 53, 52), (50, 52, 53, 54), (51, 54, 53, 55), (14, 17, 6, 0), (17, 15, 2, 6), (1, 5, 13, 7), (5, 2, 9, 13), (8, 12, 27, 21), (12, 9, 23, 27), (22, 26, 19, 16), (26, 23, 15, 19), (42, 45, 20, 14), (45, 43, 16, 20), (21, 24, 55, 49), (24, 22, 51, 55), (50, 54, 47, 44), (54, 51, 43, 47), (28, 31, 48, 42), (31, 29, 44, 48), (49, 52, 41, 35), (52, 50, 37, 41), (36, 40, 33, 30), (40, 37, 29, 33), (0, 3, 34, 28), (3, 1, 30, 34), (35, 38, 10, 8), (38, 36, 7, 10), (14, 0, 28, 42), (2, 15, 23, 9), (30, 1, 7, 36), (49, 35, 8, 21), (16, 43, 51, 22), (44, 29, 37, 50)])
_uv = me_cube_004.uv_layers.new(name='UVMap')
_uv.uv.foreach_set('vector', [0.1532, 0.7484, 0.125, 0.7485, 0.1369, 0.75, 0.1532, 0.75, 0.394, 0.9718, 0.375, 0.9718, 0.3804, 1.0, 0.3925, 1.0, 0.3953, 0.001648, 0.3925, 0.0, 0.375, 0.0004496, 0.375, 0.001455, 0.606, 0.9718, 0.6032, 1.0, 0.625, 0.9881, 0.625, 0.9718, 0.8468, 0.7485, 0.8468, 0.75, 0.875, 0.7491, 0.875, 0.7483, 0.6047, 0.001613, 0.625, 0.001717, 0.6138, 0.0, 0.6032, 0.0, 0.1532, 0.5016, 0.1532, 0.5, 0.125, 0.5004, 0.125, 0.5015, 0.3953, 0.2484, 0.375, 0.2485, 0.3776, 0.2561, 0.3925, 0.25, 0.394, 0.2782, 0.3925, 0.25, 0.3776, 0.2561, 0.375, 0.2782, 0.8468, 0.5015, 0.875, 0.5017, 0.8631, 0.5, 0.8468, 0.5, 0.606, 0.2782, 0.625, 0.2782, 0.6196, 0.2495, 0.6032, 0.25, 0.6047, 0.2484, 0.6032, 0.25, 0.6196, 0.2495, 0.625, 0.2483, 0.3468, 0.7484, 0.3609, 0.7641, 0.3767, 0.7539, 0.375, 0.7485, 0.3953, 0.7484, 0.375, 0.7485, 0.3767, 0.7539, 0.3925, 0.75, 0.394, 0.7782, 0.3925, 0.75, 0.3767, 0.7539, 0.3609, 0.7641, 0.6532, 0.7485, 0.625, 0.7483, 0.6252, 0.7497, 0.6391, 0.7641, 0.606, 0.7782, 0.6391, 0.7641, 0.6252, 0.7497, 0.6032, 0.75, 0.6047, 0.7484, 0.6032, 0.75, 0.6252, 0.7497, 0.625, 0.7483, 0.3468, 0.5016, 0.375, 0.5015, 0.3728, 0.5001, 0.3609, 0.4859, 0.394, 0.4718, 0.3609, 0.4859, 0.3728, 0.5001, 0.3925, 0.5, 0.3953, 0.5016, 0.3925, 0.5, 0.3728, 0.5001, 0.375, 0.5015, 0.6532, 0.5015, 0.6391, 0.4859, 0.6211, 0.4964, 0.625, 0.5017, 0.6047, 0.5016, 0.625, 0.5017, 0.6211, 0.4964, 0.6032, 0.5, 0.606, 0.4718, 0.6032, 0.5, 0.6211, 0.4964, 0.6391, 0.4859, 0.1532, 0.5016, 0.125, 0.5015, 0.125, 0.7485, 0.1532, 0.7484, 0.375, 0.2485, 0.3953, 0.2484, 0.3953, 0.001648, 0.375, 0.001455, 0.394, 0.9718, 0.3925, 1.0, 0.6032, 1.0, 0.606, 0.9718, 0.3925, 0.0, 0.3953, 0.001648, 0.6047, 0.001613, 0.6032, 0.0, 0.8468, 0.7485, 0.875, 0.7483, 0.875, 0.5017, 0.8468, 0.5015, 0.625, 0.001717, 0.6047, 0.001613, 0.6047, 0.2484, 0.625, 0.2483, 0.606, 0.2782, 0.6032, 0.25, 0.3925, 0.25, 0.394, 0.2782, 0.6032, 0.25, 0.6047, 0.2484, 0.3953, 0.2484, 0.3925, 0.25, 0.3468, 0.5016, 0.3609, 0.4859, 0.1532, 0.5, 0.1532, 0.5016, 0.3609, 0.4859, 0.394, 0.4718, 0.394, 0.2782, 0.375, 0.2782, 0.8468, 0.5015, 0.8468, 0.5, 0.6391, 0.4859, 0.6532, 0.5015, 0.625, 0.2782, 0.606, 0.2782, 0.606, 0.4718, 0.6391, 0.4859, 0.6047, 0.5016, 0.6032, 0.5, 0.3925, 0.5, 0.3953, 0.5016, 0.6032, 0.5, 0.606, 0.4718, 0.394, 0.4718, 0.3925, 0.5, 0.3468, 0.7484, 0.375, 0.7485, 0.375, 0.5015, 0.3468, 0.5016, 0.375, 0.7485, 0.3953, 0.7484, 0.3953, 0.5016, 0.375, 0.5015, 0.6532, 0.5015, 0.625, 0.5017, 0.625, 0.7483, 0.6532, 0.7485, 0.625, 0.5017, 0.6047, 0.5016, 0.6047, 0.7484, 0.625, 0.7483, 0.606, 0.7782, 0.6032, 0.75, 0.3925, 0.75, 0.394, 0.7782, 0.6032, 0.75, 0.6047, 0.7484, 0.3953, 0.7484, 0.3925, 0.75, 0.1532, 0.7484, 0.1532, 0.75, 0.3609, 0.7641, 0.3468, 0.7484, 0.375, 0.9718, 0.394, 0.9718, 0.394, 0.7782, 0.3609, 0.7641, 0.6532, 0.7485, 0.6391, 0.7641, 0.8468, 0.75, 0.8468, 0.7485, 0.6391, 0.7641, 0.606, 0.7782, 0.606, 0.9718, 0.625, 0.9718, 0.1532, 0.5016, 0.1532, 0.7484, 0.3468, 0.7484, 0.3468, 0.5016, 0.3953, 0.001648, 0.3953, 0.2484, 0.6047, 0.2484, 0.6047, 0.001613, 0.394, 0.7782, 0.394, 0.9718, 0.606, 0.9718, 0.606, 0.7782, 0.6532, 0.5015, 0.6532, 0.7485, 0.8468, 0.7485, 0.8468, 0.5015, 0.394, 0.2782, 0.394, 0.4718, 0.606, 0.4718, 0.606, 0.2782, 0.3953, 0.5016, 0.3953, 0.7484, 0.6047, 0.7484, 0.6047, 0.5016])
me_cube_004.materials.append(mat_beam)
me_cube_004.update()
me_cube_005 = bpy.data.meshes.new('Cube.005')
me_cube_005.from_pydata([(-1.246, 1.071, 0.3349), (-1.246, 1.247, 0.3349), (-1.246, 1.422, 0.3349), (-1.246, 1.597, 0.3349), (-1.246, 1.772, 0.3349), (1.268, 0.8009, 0.3771), (1.277, 0.7926, 0.3771), (1.268, 0.7926, 0.3855), (1.268, 0.7985, 0.383), (1.268, 0.8009, 0.2928), (1.274, 0.7926, 0.2869), (1.277, 0.6501, 0.3771), (1.268, 0.6501, 0.3855), (1.274, 0.6501, 0.383), (1.268, 0.6417, 0.2928), (1.268, 0.6442, 0.2869), (-1.238, 0.8009, 0.3771), (-1.242, 0.7974, 0.3819), (-1.244, 0.7985, 0.3771), (-1.238, 0.8009, 0.2928), (-1.242, 0.7974, 0.2879), (-1.238, 0.7985, 0.2869), (-1.246, 0.6501, 0.3771), (-1.238, 0.6417, 0.3771), (-1.242, 0.6453, 0.3819), (-1.238, 0.6442, 0.383), (-1.244, 0.6501, 0.2869), (-1.238, 0.6442, 0.2869), (1.274, 0.7985, 0.3771), (1.273, 0.7974, 0.3819), (1.274, 0.7926, 0.383), (1.274, 0.7985, 0.2928), (1.268, 0.7985, 0.2869), (1.268, 0.6417, 0.3771), (1.273, 0.6453, 0.3819), (1.268, 0.6442, 0.383), (1.277, 0.6501, 0.2928), (1.274, 0.6501, 0.2869), (1.273, 0.6453, 0.2879), (1.274, 0.6442, 0.2928), (-1.244, 0.7926, 0.383), (-1.246, 0.7926, 0.2928), (-1.244, 0.7926, 0.2869), (-1.244, 0.7985, 0.2928), (-1.238, 0.6501, 0.3855), (-1.244, 0.6501, 0.383), (-1.244, 0.6442, 0.3771), (-1.246, 0.6501, 0.2928), (-1.238, 0.6417, 0.2928), (-1.242, 0.6453, 0.2879), (1.268, 0.7926, 0.2844), (1.277, 0.7926, 0.2928), (1.273, 0.7974, 0.2879), (1.274, 0.6442, 0.3771), (1.268, 0.6501, 0.2844), (-1.246, 0.7926, 0.3771), (-1.238, 0.7926, 0.3855), (-1.238, 0.7985, 0.383), (-1.238, 0.7926, 0.2844), (-1.238, 0.6501, 0.2844), (-1.244, 0.6442, 0.2928), (1.268, 0.976, 0.3771), (1.277, 0.9676, 0.3771), (1.274, 0.9736, 0.3771), (1.274, 0.9676, 0.383), (1.268, 0.9676, 0.2844), (1.277, 0.9676, 0.2928), (1.268, 0.8168, 0.3771), (1.274, 0.8193, 0.3771), (1.277, 0.8252, 0.2928), (1.274, 0.8193, 0.2928), (-1.238, 0.976, 0.3771), (-1.244, 0.9676, 0.383), (-1.238, 0.976, 0.2928), (-1.238, 0.9736, 0.2869), (-1.244, 0.9736, 0.2928), (-1.238, 0.8193, 0.383), (-1.244, 0.8193, 0.3771), (-1.238, 0.8168, 0.2928), (-1.244, 0.8252, 0.2869), (-1.242, 0.8204, 0.2879), (-1.244, 0.8193, 0.2928), (1.268, 0.9676, 0.3855), (1.274, 0.9676, 0.2869), (1.273, 0.9725, 0.2879), (1.268, 0.8252, 0.3855), (1.274, 0.8252, 0.383), (1.274, 0.8252, 0.2869), (-1.238, 0.9676, 0.3855), (-1.246, 0.9676, 0.3771), (-1.238, 0.9736, 0.383), (-1.244, 0.9736, 0.3771), (-1.246, 0.9676, 0.2928), (-1.242, 0.9725, 0.2879), (-1.246, 0.8252, 0.3771), (-1.238, 0.8252, 0.3855), (-1.238, 0.8168, 0.3771), (-1.242, 0.8204, 0.3819), (-1.238, 0.8252, 0.2844), (1.268, 0.9736, 0.383), (1.273, 0.9725, 0.3819), (1.268, 0.976, 0.2928), (1.268, 0.9736, 0.2869), (1.274, 0.9736, 0.2928), (1.277, 0.8252, 0.3771), (1.273, 0.8204, 0.3819), (1.268, 0.8193, 0.383), (1.268, 0.8168, 0.2928), (1.268, 0.8252, 0.2844), (1.273, 0.8204, 0.2879), (1.268, 0.8193, 0.2869), (-1.242, 0.9725, 0.3819), (-1.238, 0.9676, 0.2844), (-1.244, 0.9676, 0.2869), (-1.244, 0.8252, 0.383), (-1.246, 0.8252, 0.2928), (-1.238, 0.8193, 0.2869)], [], [(5, 8, 29, 28), (6, 28, 29, 30), (7, 30, 29, 8), (50, 32, 52, 10), (51, 10, 52, 31), (9, 31, 52, 32), (11, 13, 34, 53), (33, 53, 34, 35), (12, 35, 34, 13), (54, 37, 38, 15), (14, 15, 38, 39), (16, 18, 17, 57), (56, 57, 17, 40), (55, 40, 17, 18), (41, 43, 20, 42), (58, 42, 20, 21), (19, 21, 20, 43), (22, 46, 24, 45), (44, 45, 24, 25), (23, 25, 24, 46), (59, 27, 49, 26), (47, 26, 49, 60), (48, 60, 49, 27), (36, 39, 38, 37), (61, 99, 100, 63), (62, 63, 100, 64), (82, 64, 100, 99), (65, 102, 84, 83), (66, 83, 84, 103), (101, 103, 84, 102), (104, 86, 105, 68), (67, 68, 105, 106), (85, 106, 105, 86), (69, 70, 109, 87), (108, 87, 109, 110), (107, 110, 109, 70), (71, 91, 111, 90), (88, 90, 111, 72), (89, 72, 111, 91), (92, 75, 93, 113), (112, 113, 93, 74), (73, 74, 93, 75), (94, 77, 97, 114), (95, 114, 97, 76), (96, 76, 97, 77), (98, 116, 80, 79), (115, 79, 80, 81), (78, 81, 80, 116), (41, 42, 26, 47), (42, 58, 59, 26), (9, 32, 21, 19), (32, 50, 58, 21), (5, 28, 31, 9), (28, 6, 51, 31), (47, 60, 46, 22), (60, 48, 23, 46), (11, 53, 39, 36), (53, 33, 14, 39), (55, 18, 43, 41), (18, 16, 19, 43), (33, 35, 25, 23), (35, 12, 44, 25), (6, 30, 13, 11), (30, 7, 12, 13), (48, 27, 15, 14), (27, 59, 54, 15), (22, 45, 40, 55), (45, 44, 56, 40), (16, 57, 8, 5), (57, 56, 7, 8), (36, 37, 10, 51), (37, 54, 50, 10), (92, 113, 79, 115), (113, 112, 98, 79), (101, 102, 74, 73), (102, 65, 112, 74), (61, 63, 103, 101), (63, 62, 66, 103), (115, 81, 77, 94), (81, 78, 96, 77), (104, 68, 70, 69), (68, 67, 107, 70), (89, 91, 75, 92), (91, 71, 73, 75), (67, 106, 76, 96), (106, 85, 95, 76), (62, 64, 86, 104), (64, 82, 85, 86), (78, 116, 110, 107), (116, 98, 108, 110), (94, 114, 72, 89), (114, 95, 88, 72), (71, 90, 99, 61), (90, 88, 82, 99), (69, 87, 83, 66), (87, 108, 65, 83), (19, 16, 5, 9), (51, 6, 11, 36), (7, 56, 44, 12), (14, 33, 23, 48), (47, 22, 55, 41), (58, 50, 54, 59), (73, 71, 61, 101), (66, 62, 104, 69), (112, 65, 108, 98), (107, 67, 96, 78), (115, 94, 89, 92), (82, 88, 95, 85)])
_uv = me_cube_005.uv_layers.new(name='UVMap')
_uv.uv.foreach_set('vector', [0.6043, 0.4992, 0.6254, 0.4996, 0.6222, 0.5018, 0.6043, 0.5, 0.6043, 0.5131, 0.6043, 0.5, 0.6222, 0.5018, 0.625, 0.5131, 0.6258, 0.5131, 0.625, 0.5131, 0.6222, 0.5018, 0.6254, 0.4996, 0.3742, 0.5131, 0.3746, 0.4996, 0.3779, 0.5017, 0.375, 0.5131, 0.3957, 0.5131, 0.375, 0.5131, 0.3779, 0.5017, 0.3957, 0.5, 0.3957, 0.4992, 0.3957, 0.5, 0.3779, 0.5017, 0.3746, 0.4996, 0.6043, 0.7369, 0.625, 0.7369, 0.6221, 0.7483, 0.6043, 0.75, 0.6043, 0.7508, 0.6043, 0.75, 0.6221, 0.7483, 0.6254, 0.7504, 0.6258, 0.7369, 0.6254, 0.7504, 0.6221, 0.7483, 0.625, 0.7369, 0.3742, 0.7369, 0.375, 0.7369, 0.3778, 0.7482, 0.3746, 0.7504, 0.3957, 0.7508, 0.3746, 0.7504, 0.3778, 0.7482, 0.3957, 0.75, 0.6043, 0.2508, 0.6043, 0.25, 0.6206, 0.2502, 0.625, 0.2508, 0.8742, 0.5131, 0.8742, 0.5, 0.875, 0.5055, 0.875, 0.5131, 0.6043, 0.2369, 0.625, 0.2369, 0.6206, 0.2502, 0.6043, 0.25, 0.3957, 0.2369, 0.3957, 0.25, 0.3794, 0.2472, 0.375, 0.2369, 0.1258, 0.5131, 0.125, 0.5131, 0.1253, 0.5, 0.1258, 0.5, 0.3957, 0.2508, 0.375, 0.2508, 0.3794, 0.2472, 0.3957, 0.25, 0.6043, 0.01312, 0.6043, 0.0, 0.625, 0.005543, 0.625, 0.01312, 0.8742, 0.7369, 0.875, 0.7369, 0.8747, 0.75, 0.8742, 0.75, 0.6043, 0.9992, 0.625, 0.9992, 0.6163, 1.0, 0.6043, 1.0, 0.1258, 0.7369, 0.1258, 0.75, 0.125, 0.7445, 0.125, 0.7369, 0.3957, 0.01312, 0.375, 0.01312, 0.3837, 0.0, 0.3957, 0.0, 0.3957, 0.9992, 0.3957, 1.0, 0.375, 0.9997, 0.375, 0.9992, 0.3957, 0.7369, 0.3957, 0.75, 0.3778, 0.7482, 0.375, 0.7369, 0.6043, 0.4992, 0.6254, 0.4996, 0.6222, 0.5018, 0.6043, 0.5, 0.6043, 0.5131, 0.6043, 0.5, 0.6222, 0.5018, 0.625, 0.5131, 0.6258, 0.5131, 0.625, 0.5131, 0.6222, 0.5018, 0.6254, 0.4996, 0.3742, 0.5131, 0.3746, 0.4996, 0.3779, 0.5017, 0.375, 0.5131, 0.3957, 0.5131, 0.375, 0.5131, 0.3779, 0.5017, 0.3957, 0.5, 0.3957, 0.4992, 0.3957, 0.5, 0.3779, 0.5017, 0.3746, 0.4996, 0.6043, 0.7369, 0.625, 0.7369, 0.6221, 0.7483, 0.6043, 0.75, 0.6043, 0.7508, 0.6043, 0.75, 0.6221, 0.7483, 0.6254, 0.7504, 0.6258, 0.7369, 0.6254, 0.7504, 0.6221, 0.7483, 0.625, 0.7369, 0.3957, 0.7369, 0.3957, 0.75, 0.3778, 0.7482, 0.375, 0.7369, 0.3742, 0.7369, 0.375, 0.7369, 0.3778, 0.7482, 0.3746, 0.7504, 0.3957, 0.7508, 0.3746, 0.7504, 0.3778, 0.7482, 0.3957, 0.75, 0.6043, 0.2508, 0.6043, 0.25, 0.6206, 0.2502, 0.625, 0.2508, 0.8742, 0.5131, 0.8742, 0.5, 0.875, 0.5055, 0.875, 0.5131, 0.6043, 0.2369, 0.625, 0.2369, 0.6206, 0.2502, 0.6043, 0.25, 0.3957, 0.2369, 0.3957, 0.25, 0.3794, 0.2472, 0.375, 0.2369, 0.1258, 0.5131, 0.125, 0.5131, 0.1253, 0.5, 0.1258, 0.5, 0.3957, 0.2508, 0.375, 0.2508, 0.3794, 0.2472, 0.3957, 0.25, 0.6043, 0.01312, 0.6043, 0.0, 0.625, 0.005543, 0.625, 0.01312, 0.8742, 0.7369, 0.875, 0.7369, 0.8747, 0.75, 0.8742, 0.75, 0.6043, 0.9992, 0.625, 0.9992, 0.6163, 1.0, 0.6043, 1.0, 0.1258, 0.7369, 0.1258, 0.75, 0.125, 0.7445, 0.125, 0.7369, 0.3957, 0.01312, 0.375, 0.01312, 0.3837, 0.0, 0.3957, 0.0, 0.3957, 0.9992, 0.3957, 1.0, 0.375, 0.9997, 0.375, 0.9992, 0.3957, 0.2369, 0.375, 0.2369, 0.375, 0.01312, 0.3957, 0.01312, 0.125, 0.5131, 0.1258, 0.5131, 0.1258, 0.7369, 0.125, 0.7369, 0.3957, 0.4992, 0.3746, 0.4996, 0.375, 0.2508, 0.3957, 0.2508, 0.3746, 0.4996, 0.3742, 0.5131, 0.1258, 0.5131, 0.1258, 0.5, 0.6043, 0.4992, 0.6043, 0.5, 0.3957, 0.5, 0.3957, 0.4992, 0.6043, 0.5, 0.6043, 0.5131, 0.3957, 0.5131, 0.3957, 0.5, 0.3957, 0.01312, 0.3957, 0.0, 0.6043, 0.0, 0.6043, 0.01312, 0.3957, 1.0, 0.3957, 0.9992, 0.6043, 0.9992, 0.6043, 1.0, 0.6043, 0.7369, 0.6043, 0.75, 0.3957, 0.75, 0.3957, 0.7369, 0.6043, 0.75, 0.6043, 0.7508, 0.3957, 0.7508, 0.3957, 0.75, 0.6043, 0.2369, 0.6043, 0.25, 0.3957, 0.25, 0.3957, 0.2369, 0.6043, 0.25, 0.6043, 0.2508, 0.3957, 0.2508, 0.3957, 0.25, 0.6043, 0.7508, 0.6254, 0.7504, 0.625, 0.9992, 0.6043, 0.9992, 0.6254, 0.7504, 0.6258, 0.7369, 0.8742, 0.7369, 0.8742, 0.75, 0.6043, 0.5131, 0.625, 0.5131, 0.625, 0.7369, 0.6043, 0.7369, 0.625, 0.5131, 0.6258, 0.5131, 0.6258, 0.7369, 0.625, 0.7369, 0.3957, 0.9992, 0.375, 0.9992, 0.3746, 0.7504, 0.3957, 0.7508, 0.1258, 0.75, 0.1258, 0.7369, 0.3742, 0.7369, 0.3746, 0.7504, 0.6043, 0.01312, 0.625, 0.01312, 0.625, 0.2369, 0.6043, 0.2369, 0.875, 0.7369, 0.8742, 0.7369, 0.8742, 0.5131, 0.875, 0.5131, 0.6043, 0.2508, 0.625, 0.2508, 0.6254, 0.4996, 0.6043, 0.4992, 0.8742, 0.5, 0.8742, 0.5131, 0.6258, 0.5131, 0.6254, 0.4996, 0.3957, 0.7369, 0.375, 0.7369, 0.375, 0.5131, 0.3957, 0.5131, 0.375, 0.7369, 0.3742, 0.7369, 0.3742, 0.5131, 0.375, 0.5131, 0.3957, 0.2369, 0.375, 0.2369, 0.375, 0.01312, 0.3957, 0.01312, 0.125, 0.5131, 0.1258, 0.5131, 0.1258, 0.7369, 0.125, 0.7369, 0.3957, 0.4992, 0.3746, 0.4996, 0.375, 0.2508, 0.3957, 0.2508, 0.3746, 0.4996, 0.3742, 0.5131, 0.1258, 0.5131, 0.1258, 0.5, 0.6043, 0.4992, 0.6043, 0.5, 0.3957, 0.5, 0.3957, 0.4992, 0.6043, 0.5, 0.6043, 0.5131, 0.3957, 0.5131, 0.3957, 0.5, 0.3957, 0.01312, 0.3957, 0.0, 0.6043, 0.0, 0.6043, 0.01312, 0.3957, 1.0, 0.3957, 0.9992, 0.6043, 0.9992, 0.6043, 1.0, 0.6043, 0.7369, 0.6043, 0.75, 0.3957, 0.75, 0.3957, 0.7369, 0.6043, 0.75, 0.6043, 0.7508, 0.3957, 0.7508, 0.3957, 0.75, 0.6043, 0.2369, 0.6043, 0.25, 0.3957, 0.25, 0.3957, 0.2369, 0.6043, 0.25, 0.6043, 0.2508, 0.3957, 0.2508, 0.3957, 0.25, 0.6043, 0.7508, 0.6254, 0.7504, 0.625, 0.9992, 0.6043, 0.9992, 0.6254, 0.7504, 0.6258, 0.7369, 0.8742, 0.7369, 0.8742, 0.75, 0.6043, 0.5131, 0.625, 0.5131, 0.625, 0.7369, 0.6043, 0.7369, 0.625, 0.5131, 0.6258, 0.5131, 0.6258, 0.7369, 0.625, 0.7369, 0.3957, 0.9992, 0.375, 0.9992, 0.3746, 0.7504, 0.3957, 0.7508, 0.1258, 0.75, 0.1258, 0.7369, 0.3742, 0.7369, 0.3746, 0.7504, 0.6043, 0.01312, 0.625, 0.01312, 0.625, 0.2369, 0.6043, 0.2369, 0.875, 0.7369, 0.8742, 0.7369, 0.8742, 0.5131, 0.875, 0.5131, 0.6043, 0.2508, 0.625, 0.2508, 0.6254, 0.4996, 0.6043, 0.4992, 0.8742, 0.5, 0.8742, 0.5131, 0.6258, 0.5131, 0.6254, 0.4996, 0.3957, 0.7369, 0.375, 0.7369, 0.375, 0.5131, 0.3957, 0.5131, 0.375, 0.7369, 0.3742, 0.7369, 0.3742, 0.5131, 0.375, 0.5131, 0.3957, 0.2508, 0.6043, 0.2508, 0.6043, 0.4992, 0.3957, 0.4992, 0.3957, 0.5131, 0.6043, 0.5131, 0.6043, 0.7369, 0.3957, 0.7369, 0.6258, 0.5131, 0.8742, 0.5131, 0.8742, 0.7369, 0.6258, 0.7369, 0.3957, 0.7508, 0.6043, 0.7508, 0.6043, 0.9992, 0.3957, 0.9992, 0.3957, 0.01312, 0.6043, 0.01312, 0.6043, 0.2369, 0.3957, 0.2369, 0.1258, 0.5131, 0.3742, 0.5131, 0.3742, 0.7369, 0.1258, 0.7369, 0.3957, 0.2508, 0.6043, 0.2508, 0.6043, 0.4992, 0.3957, 0.4992, 0.3957, 0.5131, 0.6043, 0.5131, 0.6043, 0.7369, 0.3957, 0.7369, 0.1258, 0.5131, 0.3742, 0.5131, 0.3742, 0.7369, 0.1258, 0.7369, 0.3957, 0.7508, 0.6043, 0.7508, 0.6043, 0.9992, 0.3957, 0.9992, 0.3957, 0.01312, 0.6043, 0.01312, 0.6043, 0.2369, 0.3957, 0.2369, 0.6258, 0.5131, 0.8742, 0.5131, 0.8742, 0.7369, 0.6258, 0.7369])
me_cube_005.materials.append(mat_top)
me_cube_005.use_mirror_vertex_groups = False
me_cube_005.update()

# ---- objects
ob_table = bpy.data.objects.new('Table', me_cube)
ob_upper_beam = bpy.data.objects.new('upper beam', me_cube_001)
ob_diagonalbeam = bpy.data.objects.new('DiagonalBeam', me_cube_003)
ob_lower_beam = bpy.data.objects.new('lower beam', me_cube_004)
ob_bench = bpy.data.objects.new('Bench', me_cube_005)

# ---- transforms, parenting, visibility, modifiers, constraints
ob_table.location = (0.0, 0.0, 0.0)
ob_table.lock_rotations_4d = False
ob_table.empty_display_type = 'ARROWS'
ob_table.lineart.crease_threshold = 0.0
ob_upper_beam.location = (0.0, 0.0, 0.0)
_m = ob_upper_beam.modifiers.new('Mirror', 'MIRROR')
ob_diagonalbeam.location = (0.0, 0.0, 0.0)
_m = ob_diagonalbeam.modifiers.new('Mirror', 'MIRROR')
_m.use_axis = (True, True, False)
_m.use_mirror_merge = False
ob_lower_beam.location = (0.0, 0.0, 0.0)
_m = ob_lower_beam.modifiers.new('Mirror', 'MIRROR')
ob_bench.location = (0.0, 0.0, 0.0)
ob_bench.lock_rotations_4d = False
ob_bench.empty_display_type = 'ARROWS'
ob_bench.lineart.crease_threshold = 0.0
_m = ob_bench.modifiers.new('Mirror', 'MIRROR')
_m.use_axis = (False, True, False)

# ---- collection membership
col_collection.objects.link(ob_table)
col_collection.objects.link(ob_upper_beam)
col_collection.objects.link(ob_diagonalbeam)
col_collection.objects.link(ob_lower_beam)
col_collection.objects.link(ob_bench)

# ---- scene / render settings (as saved in the file)
scene.frame_start = 1; scene.frame_end = 250; scene.frame_set(-94)
scene.render.engine = 'BLENDER_EEVEE_NEXT'
bpy.context.view_layer.update()

# ---- added for rendering (the .blend has no active camera and no usable light): camera, sun
cam_auto = bpy.data.cameras.new('AutoCamera')
cam_auto.lens = 50.0
cam_auto.sensor_width = 36.0
cam_auto.clip_end = 1000.0
ob_auto_camera = bpy.data.objects.new('AutoCamera', cam_auto)
scene.collection.objects.link(ob_auto_camera)
ob_auto_camera.location = (4.12249, -4.94699, 3.61153)
ob_auto_camera.rotation_euler = (1.09748, -7.21219e-08, 0.694738)
scene.camera = ob_auto_camera
light_auto_sun = bpy.data.lights.new('AutoSun', 'SUN')
light_auto_sun.energy = 3.0
light_auto_sun.angle = 0.0523599
ob_auto_sun = bpy.data.objects.new('AutoSun', light_auto_sun)
scene.collection.objects.link(ob_auto_sun)
ob_auto_sun.rotation_euler = (0.872665, 0.174533, 0.523599)
bpy.context.view_layer.update()
